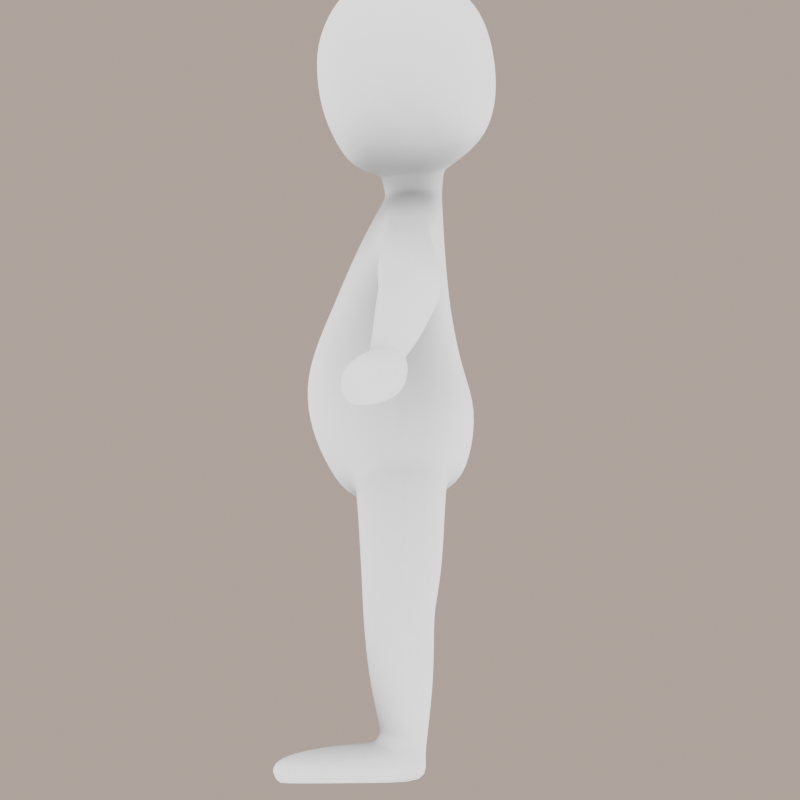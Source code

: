 # Source: chars.blend  (saved by Blender 5.1.29; exported with 4.5.12 LTS)
import bpy
from mathutils import Matrix  # noqa: F401  (used for matrix-valued properties, if any)

bpy.ops.wm.read_factory_settings(use_empty=True)
scene = bpy.context.scene
scene.name = 'scene'

# ---- collections
col_env = bpy.data.collections.new('ENV'); scene.collection.children.link(col_env)
col_tiles = bpy.data.collections.new('tiles'); scene.collection.children.link(col_tiles)

# ---- materials (node trees are filled in below, after node groups)
mat_char = bpy.data.materials.new('char')
mat_char.use_backface_culling_lightprobe_volume = False

# ---- material node trees
mat_char.use_nodes = True; mat_char.node_tree.nodes.clear()
_N = mat_char.node_tree.nodes; _L = mat_char.node_tree.links
n0 = _N.new('ShaderNodeValToRGB'); n0.name = 'ColorRamp'; n0.location = (-362, 449)
n0.color_ramp.interpolation = 'B_SPLINE'
while len(n0.color_ramp.elements) > 1: n0.color_ramp.elements.remove(n0.color_ramp.elements[-1])
n0.color_ramp.elements[0].position = 0.0; n0.color_ramp.elements[0].color = (0.0, 0.0, 0.0, 1.0)
_e = n0.color_ramp.elements.new(0.7773); _e.color = (0.5, 0.5, 0.5, 1.0)
_e = n0.color_ramp.elements.new(0.9432); _e.color = (0.7396, 0.7396, 0.7396, 1.0)
_e = n0.color_ramp.elements.new(1.0); _e.color = (1.0, 1.0, 1.0, 1.0)
n1 = _N.new('ShaderNodeBsdfPrincipled'); n1.name = 'Principled BSDF'; n1.location = (88, 378)
n1.distribution = 'GGX'
n1.subsurface_method = 'RANDOM_WALK_SKIN'
n1.inputs[1].default_value = 0.05909
n1.inputs[2].default_value = 0.4591
n1.inputs[3].default_value = 1.45
n1.inputs[13].default_value = 0.6864
n1.inputs[27].default_value = (0.0, 0.0, 0.0, 1.0)
n1.inputs[28].default_value = 1.0
n2 = _N.new('ShaderNodeOutputMaterial'); n2.name = 'Material Output'; n2.location = (364, 474)
n3 = _N.new('ShaderNodeAmbientOcclusion'); n3.name = 'Ambient Occlusion'; n3.location = (-544, 458)
n3.only_local = True
n3.inputs[1].default_value = 2.0
n4 = _N.new('ShaderNodeTexCoord'); n4.name = 'Texture Coordinate'; n4.location = (-723, 458)
n5 = _N.new('ShaderNodeMath'); n5.name = 'Math'; n5.location = (-86, 387)
n5.operation = 'MULTIPLY'
n5.use_clamp = True
n5.inputs[0].default_value = 1.0
n5.inputs[1].default_value = 1.0
_L.new(n3.outputs[1], n0.inputs[0])
_L.new(n5.outputs[0], n1.inputs[0])
_L.new(n0.outputs[0], n2.inputs[0])
n2.is_active_output = True

# ---- world
world_qle_world = bpy.data.worlds.new('QLE World'); scene.world = world_qle_world
world_qle_world.use_nodes = True; world_qle_world.node_tree.nodes.clear()
_N = world_qle_world.node_tree.nodes; _L = world_qle_world.node_tree.links
n0 = _N.new('ShaderNodeBackground'); n0.name = 'Background'; n0.location = (-200, 100)
n0.inputs[1].default_value = 0.35
n1 = _N.new('ShaderNodeOutputWorld'); n1.name = 'World Output'; n1.location = (200, 100)
n2 = _N.new('ShaderNodeBlackbody'); n2.name = 'Blackbody'; n2.location = (0, 0)
n2.inputs[0].default_value = 5454.0
_L.new(n0.outputs[0], n1.inputs[0])
_L.new(n2.outputs[0], n0.inputs[0])
n1.is_active_output = True

# ---- cameras
cam_camera = bpy.data.cameras.new('Camera')
cam_camera.type = 'ORTHO'
cam_camera.clip_end = 100.0
cam_camera.ortho_scale = 2.0

# ---- meshes
me_char = bpy.data.meshes.new('char')
me_char.from_pydata([(0.1039, -0.1905, 1.031), (0.1806, -0.1083, 1.041), (0.0, -0.04892, 1.426), (0.07039, -0.1223, 0.6889), (0.1908, -0.12, 0.9491), (0.214, 2.323e-05, 1.193), (0.0, -0.1222, 1.211), (0.08827, -0.1144, 1.209), (0.1334, -0.0481, 0.1205), (0.1673, -0.09281, 0.7386), (0.07671, -0.04651, 0.1198), (0.1682, -0.06464, 1.201), (0.07386, -0.08877, 0.3824), (0.1612, -0.08918, 0.386), (0.0, -0.2018, 1.024), (0.0, -0.1092, 0.6545), (0.1078, -0.2209, 0.9364), (0.0, -0.2234, 0.9311), (0.09724, -0.1513, 1.119), (0.0, -0.162, 1.114), (0.1752, -0.08675, 1.122), (0.09806, -0.2042, 0.8377), (0.1811, -0.118, 0.863), (0.0, -0.2115, 0.8295), (-0.004329, 0.004557, 0.6385), (0.06377, -0.02359, 1.379), (0.2373, -0.007427, 0.9642), (0.09405, 0.1184, 1.044), (0.1769, 0.07975, 1.048), (0.205, 0.01404, 0.7599), (0.2259, -0.005443, 1.049), (0.0, 0.1105, 1.443), (0.067, 0.1266, 0.6978), (0.1909, 0.08837, 0.9679), (0.2067, 0.0766, 1.305), (0.0, 0.1138, 1.219), (0.08038, 0.09453, 1.211), (0.129, 0.06123, 0.07034), (0.1729, 0.108, 0.7502), (0.0634, 0.06298, 0.06982), (0.1569, 0.06632, 1.199), (0.01164, -0.005459, 0.3755), (0.2063, 0.002346, 0.3843), (0.1491, 0.008287, 0.09946), (0.07241, 0.07741, 0.3809), (0.0431, -0.006483, 0.1005), (0.1604, 0.08714, 0.3866), (0.0, 0.1375, 1.043), (0.0, 0.1271, 0.6866), (0.0, 0.006714, 0.6525), (0.1064, 0.1341, 0.9665), (0.0, 0.157, 0.9649), (0.2159, -0.006293, 1.124), (0.08815, 0.1042, 1.12), (0.0, 0.1233, 1.122), (0.163, 0.07335, 1.126), (0.2372, 0.01222, 0.8791), (0.1133, 0.162, 0.8821), (0.1994, 0.1092, 0.8889), (0.0, 0.189, 0.8803), (0.1344, 0.15, 1.503), (0.08244, 0.1846, 1.502), (0.1573, 0.1539, 1.574), (0.08872, 0.2122, 1.583), (0.1625, 0.15, 1.672), (0.09231, 0.2104, 1.681), (0.07406, -0.1456, 1.509), (0.07518, -0.1795, 1.588), (0.07552, -0.1908, 1.686), (0.1315, -0.1178, 1.519), (0.1368, -0.03291, 1.482), (0.1446, 0.09202, 1.484), (0.1371, -0.1502, 1.587), (0.188, -0.04449, 1.571), (0.1887, 0.08574, 1.567), (0.1384, -0.1623, 1.685), (0.1897, -0.05006, 1.682), (0.1909, 0.0803, 1.674), (0.1622, -0.03063, 1.354), (0.05565, 0.08678, 1.382), (0.1479, 0.1262, 1.798), (0.0893, 0.1541, 1.836), (0.1609, 0.06883, 1.827), (0.08707, 0.08364, 1.884), (0.1599, -0.05285, 1.836), (0.08038, -0.07124, 1.886), (0.1255, -0.1439, 1.81), (0.07895, -0.1587, 1.819), (0.0, 0.1736, 1.854), (0.0, 0.2339, 1.597), (0.0, 0.1973, 1.505), (0.08255, -0.06955, 1.297), (0.0, -0.07409, 1.893), (0.0, 0.2324, 1.69), (0.0, 0.09803, 1.895), (0.1661, -0.04941, 1.275), (0.0, -0.1618, 1.82), (0.0, -0.1546, 1.504), (0.0, -0.2009, 1.685), (0.0, -0.1909, 1.589), (0.0, -0.07868, 1.307), (0.07159, 0.09035, 1.304), (0.1532, 0.07789, 1.331), (0.0, 0.1067, 1.322), (0.1528, 0.07863, 1.268), (0.225, -0.04782, 1.253), (0.2011, 0.07331, 1.24), (0.2303, -0.03498, 1.33), (0.1967, 0.01408, 1.68), (0.08461, 0.009972, 1.891), (0.1863, 0.01854, 1.566), (0.1613, 0.00946, 1.837), (0.1449, 0.02482, 1.478), (0.0, 0.007501, 1.902), (0.07426, 0.02793, 1.398), (0.158, 0.0248, 1.382), (0.2279, 0.0234, 1.358), (0.5103, 0.008969, 1.046), (0.5612, 0.06671, 1.119), (0.5184, -0.05313, 1.081), (0.5306, 0.07078, 1.067), (0.5457, -0.06707, 1.136), (0.5679, -0.002492, 1.16), (0.6664, -0.02155, 0.9879), (0.7008, 0.008482, 1.032), (0.6583, -0.06738, 0.9975), (0.6853, 0.02173, 0.9974), (0.672, -0.07547, 1.025), (0.6962, -0.04082, 1.046), (0.05193, -0.03086, 1.428), (0.0, -0.03633, 1.378), (0.0646, 0.08913, 1.439), (0.0, 0.1034, 1.385), (0.07293, 0.0265, 1.436), (0.181, -0.04987, 1.762), (0.1352, -0.159, 1.755), (0.1612, 0.1425, 1.739), (0.0759, -0.1837, 1.754), (0.1773, 0.07725, 1.755), (0.08943, 0.1915, 1.767), (0.0, -0.1941, 1.751), (0.0, 0.215, 1.779), (0.1801, 0.01277, 1.763), (0.1672, -0.1051, 1.58), (0.1715, -0.1128, 1.684), (0.1476, -0.1088, 1.823), (0.1476, -0.08069, 1.498), (0.0, -0.1135, 1.445), (0.08023, -0.1209, 1.862), (0.0, -0.1273, 1.863), (0.07042, -0.1065, 1.45), (0.1678, -0.1141, 1.756), (0.7056, 0.02067, 0.9856), (0.7117, -0.0473, 1.032), (0.6845, -0.02655, 0.9797), (0.7214, 0.002539, 1.022), (0.6743, -0.07344, 0.9858), (0.6848, -0.07885, 1.009), (0.7329, 0.02665, 0.9708), (0.7333, -0.06271, 1.029), (0.7068, -0.03199, 0.9661), (0.7446, -0.0008342, 1.017), (0.6876, -0.09064, 0.9653), (0.6973, -0.1096, 0.9998), (0.7903, 0.02084, 0.9316), (0.7977, -0.09168, 1.013), (0.7574, -0.05015, 0.9295), (0.81, -0.008743, 0.9963), (0.7252, -0.13, 0.9317), (0.7439, -0.1439, 0.977), (0.8435, -0.00584, 0.9016), (0.8461, -0.1045, 0.9716), (0.8106, -0.07139, 0.9005), (0.8603, -0.02594, 0.9536), (0.7829, -0.1322, 0.9028), (0.8031, -0.152, 0.9491), (0.857, -0.05633, 0.8905), (0.8704, -0.1068, 0.9219), (0.8524, -0.0897, 0.8838), (0.8709, -0.068, 0.9214), (0.831, -0.1148, 0.8844), (0.8443, -0.1327, 0.9183), (0.1366, -0.0618, 0.1), (0.08087, -0.06151, 0.1003), (0.1593, 0.01036, 0.06372), (0.04092, -0.01334, 0.06633), (0.1445, 0.06558, 0.003722), (0.05746, 0.06892, 0.004465), (0.1667, -0.2805, 0.06269), (0.07778, -0.2836, 0.06356), (0.1708, -0.3096, 0.0327), (0.06961, -0.3117, 0.0364), (0.1669, -0.2877, 0.002025), (0.07612, -0.2886, 0.002091), (0.1807, -0.1012, 0.002749), (0.04727, -0.1057, 0.003347), (0.08041, -0.141, 0.09382), (0.1512, -0.1402, 0.09384), (0.1872, -0.1052, 0.0443), (0.03549, -0.1137, 0.05096), (0.0001778, -0.002844, 0.4993), (0.1752, -0.09392, 0.5134), (0.0763, -0.09571, 0.5031), (0.1685, 0.1035, 0.5191), (0.2199, 0.00851, 0.5168), (0.06597, 0.1052, 0.5165), (0.02736, -0.007589, 0.2567), (0.1486, -0.07767, 0.2585), (0.07052, -0.07704, 0.2574), (0.1448, 0.09078, 0.2505), (0.1909, 0.005219, 0.257), (0.05722, 0.07594, 0.2465), (0.4472, 0.09566, 1.191), (0.4212, 0.1069, 1.127), (0.3946, 0.02507, 1.102), (0.4095, -0.04751, 1.136), (0.436, -0.06024, 1.203), (0.4528, 0.01567, 1.239), (0.5996, -0.004392, 1.01), (0.5964, -0.05689, 1.033), (0.6169, -0.07197, 1.079), (0.6414, -0.02442, 1.099), (0.6182, 0.04703, 1.028), (0.6386, 0.03893, 1.074), (0.1906, -0.1823, 0.002127), (0.07646, -0.2136, 0.08327), (0.1971, -0.194, 0.032), (0.03647, -0.1922, 0.04266), (0.04758, -0.183, 0.002377), (0.1621, -0.2165, 0.08365), (0.3158, 0.1014, 1.179), (0.3309, -0.05824, 1.181), (0.3441, 0.09196, 1.243), (0.3148, 0.01039, 1.136), (0.3596, -0.05559, 1.257), (0.3737, 0.01987, 1.292), (-0.005057, -0.002809, 0.6328), (0.07136, -0.116, 0.6542), (0.2216, 0.01261, 0.7036), (0.07125, 0.1123, 0.6588), (0.1719, -0.09364, 0.6838), (0.1711, 0.1079, 0.6907), (0.2309, 0.07941, 1.222), (0.2554, -0.05103, 1.23), (0.2548, 0.08304, 1.28), (0.2372, 0.003777, 1.184), (0.2739, -0.04037, 1.312), (0.276, 0.02611, 1.336), (0.0, 0.1077, 1.412), (0.05475, 0.08462, 1.408), (0.06809, 0.02703, 1.413), (0.0566, -0.02711, 1.403), (0.0, -0.04451, 1.4), (0.222, 0.01274, 0.8047), (0.08102, -0.1604, 0.7437), (0.0, -0.1692, 0.7346), (0.1705, -0.09839, 0.7824), (0.08504, 0.1582, 0.7675), (0.0, 0.1687, 0.7582), (0.1814, 0.1186, 0.7953), (0.1656, -0.09057, 0.4239), (0.1628, 0.09029, 0.4268), (0.008388, -0.005137, 0.4136), (0.07518, -0.09077, 0.4187), (0.2103, 0.004393, 0.4262), (0.07094, 0.08513, 0.4212), (0.4848, 0.08445, 1.17), (0.4306, 0.02301, 1.085), (0.4717, -0.06075, 1.18), (0.4889, 0.01219, 1.213), (0.4574, 0.09591, 1.113), (0.4459, -0.04402, 1.118), (0.07523, -0.05294, 0.1489), (0.06198, 0.06578, 0.1124), (0.03934, -0.006726, 0.1369), (0.1361, -0.05282, 0.1519), (0.1322, 0.06727, 0.1121), (0.1596, 0.007656, 0.1378)], [], [(264, 260, 13, 42), (130, 100, 91, 25), (78, 25, 91, 95), (272, 274, 45, 10), (19, 14, 0, 18), (52, 5, 11, 20), (253, 256, 9, 29), (254, 3, 9, 256), (18, 20, 11, 7), (0, 16, 4, 1), (1, 4, 26, 30), (39, 37, 186, 187), (275, 272, 10, 8), (263, 262, 41, 12), (260, 263, 12, 13), (14, 17, 16, 0), (277, 275, 8, 43), (21, 16, 17, 23), (49, 24, 3, 15), (0, 1, 20, 18), (30, 52, 20, 1), (6, 19, 18, 7), (254, 21, 23, 255), (16, 21, 22, 4), (26, 4, 22, 56), (264, 42, 46, 261), (103, 101, 36, 35), (132, 79, 101, 103), (273, 39, 45, 274), (54, 53, 27, 47), (52, 55, 40, 5), (253, 29, 38, 259), (257, 259, 38, 32), (53, 36, 40, 55), (27, 28, 33, 50), (28, 30, 26, 33), (43, 8, 182, 184), (276, 37, 39, 273), (265, 44, 41, 262), (261, 46, 44, 265), (47, 27, 50, 51), (277, 43, 37, 276), (57, 59, 51, 50), (49, 48, 32, 24), (27, 53, 55, 28), (30, 28, 55, 52), (35, 36, 53, 54), (257, 258, 59, 57), (50, 33, 58, 57), (26, 56, 58, 33), (60, 61, 63, 62), (62, 63, 65, 64), (136, 139, 81, 80), (97, 66, 67, 99), (66, 69, 72, 67), (99, 67, 68, 98), (67, 72, 75, 68), (140, 137, 87, 96), (137, 135, 86, 87), (146, 70, 73, 143), (112, 71, 74, 110), (71, 60, 62, 74), (143, 73, 76, 144), (74, 62, 64, 77), (151, 134, 84, 145), (142, 138, 82, 111), (138, 136, 80, 82), (146, 150, 129, 70), (70, 129, 133, 112), (71, 131, 61, 60), (80, 81, 83, 82), (111, 109, 85, 84), (145, 148, 87, 86), (148, 149, 96, 87), (109, 113, 92, 85), (81, 88, 94, 83), (131, 31, 90, 61), (102, 79, 114, 115), (150, 147, 2, 129), (139, 141, 88, 81), (63, 89, 93, 65), (61, 90, 89, 63), (73, 110, 108, 76), (101, 79, 102, 104), (91, 100, 6, 7), (91, 7, 11, 95), (78, 115, 114, 25), (40, 36, 101, 104), (104, 106, 5, 40), (95, 11, 5, 105), (83, 94, 113, 109), (82, 83, 109, 111), (134, 142, 111, 84), (70, 112, 110, 73), (112, 133, 131, 71), (270, 266, 118, 120), (271, 267, 117, 119), (271, 119, 121, 268), (267, 270, 120, 117), (266, 269, 122, 118), (268, 121, 122, 269), (219, 218, 123, 125), (219, 125, 127, 220), (220, 127, 128, 221), (218, 222, 126, 123), (223, 221, 128, 124), (222, 223, 124, 126), (116, 115, 78, 107), (78, 95, 105, 107), (34, 102, 115, 116), (102, 34, 106, 104), (248, 31, 131, 249), (249, 131, 133, 250), (250, 133, 129, 251), (251, 129, 2, 252), (76, 108, 142, 134), (65, 93, 141, 139), (77, 64, 136, 138), (108, 77, 138, 142), (144, 76, 134, 151), (68, 75, 135, 137), (98, 68, 137, 140), (64, 65, 139, 136), (75, 144, 151, 135), (66, 97, 147, 150), (85, 92, 149, 148), (84, 85, 148, 145), (69, 66, 150, 146), (135, 151, 145, 86), (72, 143, 144, 75), (69, 146, 143, 72), (156, 154, 160, 162), (157, 156, 162, 163), (153, 157, 163, 159), (152, 155, 161, 158), (155, 153, 159, 161), (154, 152, 158, 160), (158, 161, 167, 164), (161, 159, 165, 167), (160, 158, 164, 166), (162, 160, 166, 168), (163, 162, 168, 169), (159, 163, 169, 165), (168, 166, 172, 174), (169, 168, 174, 175), (165, 169, 175, 171), (164, 167, 173, 170), (167, 165, 171, 173), (166, 164, 170, 172), (170, 173, 179, 176), (173, 171, 177, 179), (172, 170, 176, 178), (174, 172, 178, 180), (175, 174, 180, 181), (171, 175, 181, 177), (181, 180, 178, 177), (178, 176, 179, 177), (229, 225, 189, 188), (228, 224, 192, 193), (45, 39, 187, 185), (37, 43, 184, 186), (10, 45, 185, 183), (8, 10, 183, 182), (191, 190, 188, 189), (191, 193, 192, 190), (224, 226, 190, 192), (225, 227, 191, 189), (226, 229, 188, 190), (227, 228, 193, 191), (185, 187, 195, 199), (184, 182, 197, 198), (183, 185, 199, 196), (186, 184, 198, 194), (187, 186, 194, 195), (182, 183, 196, 197), (241, 203, 205, 239), (239, 205, 200, 236), (238, 204, 203, 241), (240, 237, 202, 201), (237, 236, 200, 202), (238, 240, 201, 204), (42, 210, 209, 46), (46, 209, 211, 44), (44, 211, 206, 41), (42, 13, 207, 210), (13, 12, 208, 207), (12, 41, 206, 208), (234, 216, 217, 235), (232, 235, 217, 212), (233, 230, 213, 214), (231, 215, 216, 234), (231, 233, 214, 215), (230, 232, 212, 213), (120, 118, 223, 222), (118, 122, 221, 223), (117, 120, 222, 218), (121, 220, 221, 122), (119, 219, 220, 121), (119, 117, 218, 219), (199, 195, 228, 227), (198, 197, 229, 226), (196, 199, 227, 225), (194, 198, 226, 224), (195, 194, 224, 228), (197, 196, 225, 229), (242, 244, 232, 230), (243, 245, 233, 231), (243, 231, 234, 246), (245, 242, 230, 233), (244, 247, 235, 232), (246, 234, 235, 247), (29, 9, 240, 238), (3, 24, 236, 237), (9, 3, 237, 240), (29, 238, 241, 38), (32, 239, 236, 24), (38, 241, 239, 32), (107, 246, 247, 116), (34, 116, 247, 244), (5, 106, 242, 245), (105, 243, 246, 107), (105, 5, 245, 243), (106, 34, 244, 242), (25, 251, 252, 130), (114, 250, 251, 25), (79, 249, 250, 114), (132, 248, 249, 79), (123, 126, 152, 154), (125, 123, 154, 156), (127, 125, 156, 157), (127, 157, 153, 128), (124, 155, 152, 126), (128, 153, 155, 124), (32, 48, 258, 257), (57, 58, 259, 257), (56, 253, 259, 58), (3, 254, 255, 15), (21, 254, 256, 22), (56, 22, 256, 253), (203, 261, 265, 205), (205, 265, 262, 200), (204, 264, 261, 203), (201, 202, 263, 260), (202, 200, 262, 263), (204, 201, 260, 264), (216, 268, 269, 217), (212, 217, 269, 266), (214, 213, 270, 267), (215, 271, 268, 216), (215, 214, 267, 271), (213, 212, 266, 270), (210, 277, 276, 209), (209, 276, 273, 211), (211, 273, 274, 206), (210, 207, 275, 277), (207, 208, 272, 275), (208, 206, 274, 272), (77, 108, 110, 74)])
me_char.polygons.foreach_set('use_smooth', [True] * 258)
_k = {(3, 24): 0.41, (9, 29): 0.41, (25, 130): 0.3, (3, 9): 0.41, (8, 10): 0.35, (8, 43): 0.35, (10, 45): 0.35, (24, 32): 0.41, (29, 38): 0.41, (32, 38): 0.41, (37, 39): 0.35, (37, 43): 0.35, (39, 45): 0.35, (31, 131): 0.45, (131, 133): 0.45, (129, 133): 0.45, (124, 128): 0.34, (123, 125): 0.34, (127, 128): 0.34, (124, 126): 0.34, (125, 127): 0.34, (123, 126): 0.34, (25, 114): 0.3, (2, 129): 0.45, (79, 132): 0.3, (79, 114): 0.3, (153, 157): 0.45, (152, 154): 0.34034, (156, 157): 0.45, (153, 155): 0.45, (154, 156): 0.34034, (152, 155): 0.45, (158, 160): 0.32997, (160, 162): 0.32997, (154, 160): 0.32997, (156, 162): 0.32997, (152, 158): 0.32997, (164, 166): 0.32997, (166, 168): 0.32997, (158, 164): 0.32997, (160, 166): 0.32997, (162, 168): 0.32997, (170, 172): 0.32997, (172, 174): 0.32997, (166, 172): 0.32997, (168, 174): 0.32997, (164, 170): 0.32997, (176, 178): 0.32997, (178, 180): 0.32997, (170, 176): 0.32997, (172, 178): 0.32997, (174, 180): 0.32997, (182, 183): 0.40291, (182, 184): 0.40291, (192, 224): 0.43, (183, 185): 0.40291, (186, 187): 0.21546, (184, 186): 0.40291, (185, 187): 0.40291, (192, 193): 0.43, (187, 195): 0.43, (186, 194): 0.43, (195, 228): 0.43, (194, 195): 0.43, (194, 224): 0.43, (193, 228): 0.43, (224, 228): 0.43}
me_char.attributes.new('crease_edge', 'FLOAT', 'EDGE').data.foreach_set('value', [_k.get((min(e.vertices), max(e.vertices)), 0.0) for e in me_char.edges])
_uv = me_char.uv_layers.new(name='UVMap')
_uv.uv.foreach_set('vector', [0.2498, 0.281, 0.1922, 0.2773, 0.1918, 0.2535, 0.249, 0.2555, 0.1733, 0.904, 0.1417, 0.8622, 0.1827, 0.8302, 0.2179, 0.8887, 0.2355, 0.8269, 0.2179, 0.8887, 0.1827, 0.8302, 0.2164, 0.7981, 0.1753, 0.0937, 0.1425, 0.08551, 0.1527, 0.06396, 0.184, 0.06396, 0.0788, 0.7396, 0.0582, 0.6792, 0.1208, 0.6679, 0.1374, 0.7217, 0.2496, 0.714, 0.2525, 0.7535, 0.2086, 0.761, 0.1969, 0.7155, 0.2554, 0.527, 0.1779, 0.5143, 0.1794, 0.4847, 0.255, 0.4945, 0.1075, 0.5001, 0.1107, 0.4513, 0.1794, 0.4847, 0.1779, 0.5143, 0.1374, 0.7217, 0.1969, 0.7155, 0.2086, 0.761, 0.1562, 0.7771, 0.1208, 0.6679, 0.1082, 0.6152, 0.1788, 0.6165, 0.1848, 0.6686, 0.1848, 0.6686, 0.1788, 0.6165, 0.2473, 0.6218, 0.2497, 0.6699, 0.6038, 0.1053, 0.6036, 0.1355, 0.5596, 0.1697, 0.5596, 0.08091, 0.2124, 0.09585, 0.1753, 0.0937, 0.184, 0.06396, 0.2189, 0.06396, 0.1415, 0.2639, 0.08165, 0.2427, 0.08705, 0.2191, 0.1436, 0.241, 0.1922, 0.2773, 0.1415, 0.2639, 0.1436, 0.241, 0.1918, 0.2535, 0.0582, 0.6792, 0.04882, 0.6198, 0.1082, 0.6152, 0.1208, 0.6679, 0.2509, 0.09779, 0.2124, 0.09585, 0.2189, 0.06396, 0.2522, 0.06396, 0.1043, 0.562, 0.1082, 0.6152, 0.04882, 0.6198, 0.04917, 0.5594, 0.04588, 0.3977, 0.04933, 0.3871, 0.1107, 0.4513, 0.0493, 0.447, 0.1208, 0.6679, 0.1848, 0.6686, 0.1969, 0.7155, 0.1374, 0.7217, 0.2497, 0.6699, 0.2496, 0.714, 0.1969, 0.7155, 0.1848, 0.6686, 0.1058, 0.8018, 0.0788, 0.7396, 0.1374, 0.7217, 0.1562, 0.7771, 0.1075, 0.5001, 0.1043, 0.562, 0.04917, 0.5594, 0.04972, 0.4987, 0.1082, 0.6152, 0.1043, 0.562, 0.1729, 0.5665, 0.1788, 0.6165, 0.2473, 0.6218, 0.1788, 0.6165, 0.1729, 0.5665, 0.256, 0.5735, 0.2498, 0.281, 0.249, 0.2555, 0.3038, 0.2528, 0.3029, 0.2786, 0.369, 0.8551, 0.3312, 0.8296, 0.3437, 0.7762, 0.3901, 0.7945, 0.3574, 0.8932, 0.3162, 0.8835, 0.3312, 0.8296, 0.369, 0.8551, 0.3302, 0.08844, 0.3228, 0.06396, 0.3696, 0.06396, 0.3771, 0.08334, 0.4063, 0.7361, 0.3529, 0.7226, 0.3608, 0.6771, 0.4186, 0.6881, 0.2496, 0.714, 0.3053, 0.7179, 0.2996, 0.7596, 0.2525, 0.7535, 0.2554, 0.527, 0.255, 0.4945, 0.318, 0.4918, 0.321, 0.5221, 0.3802, 0.5084, 0.321, 0.5221, 0.318, 0.4918, 0.3828, 0.4543, 0.3529, 0.7226, 0.3437, 0.7762, 0.2996, 0.7596, 0.3053, 0.7179, 0.3608, 0.6771, 0.3066, 0.6717, 0.3079, 0.6235, 0.3646, 0.6289, 0.3066, 0.6717, 0.2497, 0.6699, 0.2473, 0.6218, 0.3079, 0.6235, 0.6319, 0.1402, 0.6546, 0.1295, 0.666, 0.1374, 0.6259, 0.1577, 0.2876, 0.09239, 0.2852, 0.06396, 0.3228, 0.06396, 0.3302, 0.08844, 0.3562, 0.265, 0.3556, 0.2388, 0.4111, 0.2179, 0.4147, 0.2402, 0.3029, 0.2786, 0.3038, 0.2528, 0.3556, 0.2388, 0.3562, 0.265, 0.4186, 0.6881, 0.3608, 0.6771, 0.3646, 0.6289, 0.429, 0.6387, 0.2509, 0.09779, 0.2522, 0.06396, 0.2852, 0.06396, 0.2876, 0.09239, 0.3698, 0.5767, 0.433, 0.5849, 0.429, 0.6387, 0.3646, 0.6289, 0.4367, 0.39, 0.4328, 0.4538, 0.3828, 0.4543, 0.4349, 0.3805, 0.3608, 0.6771, 0.3529, 0.7226, 0.3053, 0.7179, 0.3066, 0.6717, 0.2497, 0.6699, 0.3066, 0.6717, 0.3053, 0.7179, 0.2496, 0.714, 0.3901, 0.7945, 0.3437, 0.7762, 0.3529, 0.7226, 0.4063, 0.7361, 0.3802, 0.5084, 0.433, 0.511, 0.433, 0.5849, 0.3698, 0.5767, 0.3646, 0.6289, 0.3079, 0.6235, 0.3144, 0.5769, 0.3698, 0.5767, 0.2473, 0.6218, 0.256, 0.5735, 0.3144, 0.5769, 0.3079, 0.6235, 0.5642, 0.7247, 0.5538, 0.6899, 0.6042, 0.6726, 0.6042, 0.7244, 0.6042, 0.7244, 0.6042, 0.6726, 0.6645, 0.6737, 0.6558, 0.7262, 0.691, 0.7313, 0.7166, 0.6871, 0.7565, 0.7138, 0.7226, 0.7391, 0.5343, 0.9619, 0.5609, 0.912, 0.6128, 0.9312, 0.6058, 0.9855, 0.5609, 0.912, 0.577, 0.8771, 0.6158, 0.891, 0.6128, 0.9312, 0.6058, 0.9855, 0.6128, 0.9312, 0.6737, 0.9329, 0.681, 0.9844, 0.6128, 0.9312, 0.6158, 0.891, 0.6685, 0.8937, 0.6737, 0.9329, 0.7298, 0.9727, 0.7138, 0.9225, 0.7486, 0.9002, 0.7818, 0.9426, 0.7138, 0.9225, 0.7045, 0.8877, 0.7322, 0.8793, 0.7486, 0.9002, 0.5668, 0.8543, 0.5499, 0.8296, 0.6068, 0.8295, 0.6123, 0.8623, 0.549, 0.7951, 0.5536, 0.7568, 0.6028, 0.7632, 0.6023, 0.7976, 0.5536, 0.7568, 0.5642, 0.7247, 0.6042, 0.7244, 0.6028, 0.7632, 0.6123, 0.8623, 0.6068, 0.8295, 0.662, 0.8302, 0.6651, 0.8627, 0.6028, 0.7632, 0.6042, 0.7244, 0.6558, 0.7262, 0.6565, 0.7653, 0.7007, 0.8608, 0.7012, 0.8289, 0.7385, 0.8302, 0.7341, 0.858, 0.7013, 0.7983, 0.6974, 0.766, 0.734, 0.7707, 0.7391, 0.7999, 0.6974, 0.766, 0.691, 0.7313, 0.7226, 0.7391, 0.734, 0.7707, 0.5668, 0.8543, 0.5222, 0.8876, 0.4799, 0.8446, 0.5499, 0.8296, 0.5499, 0.8296, 0.4799, 0.8446, 0.4887, 0.7946, 0.549, 0.7951, 0.5536, 0.7568, 0.4918, 0.7426, 0.5538, 0.6899, 0.5642, 0.7247, 0.7226, 0.7391, 0.7565, 0.7138, 0.783, 0.7566, 0.734, 0.7707, 0.7391, 0.7999, 0.7892, 0.8001, 0.7851, 0.8478, 0.7385, 0.8302, 0.7341, 0.858, 0.7707, 0.876, 0.7486, 0.9002, 0.7322, 0.8793, 0.7707, 0.876, 0.8129, 0.912, 0.7818, 0.9426, 0.7486, 0.9002, 0.7892, 0.8001, 0.8525, 0.8024, 0.8379, 0.8694, 0.7851, 0.8478, 0.7565, 0.7138, 0.8028, 0.6707, 0.8388, 0.7282, 0.783, 0.7566, 0.4918, 0.7426, 0.4641, 0.6943, 0.5282, 0.6348, 0.5538, 0.6899, 0.2874, 0.8217, 0.3162, 0.8835, 0.2641, 0.8915, 0.2597, 0.8352, 0.5222, 0.8876, 0.4867, 0.9257, 0.452, 0.8814, 0.4799, 0.8446, 0.7166, 0.6871, 0.7487, 0.6299, 0.8028, 0.6707, 0.7565, 0.7138, 0.6042, 0.6726, 0.6041, 0.6059, 0.68, 0.6073, 0.6645, 0.6737, 0.5538, 0.6899, 0.5282, 0.6348, 0.6041, 0.6059, 0.6042, 0.6726, 0.6068, 0.8295, 0.6023, 0.7976, 0.6597, 0.7983, 0.662, 0.8302, 0.3312, 0.8296, 0.3162, 0.8835, 0.2874, 0.8217, 0.2991, 0.7952, 0.1827, 0.8302, 0.1417, 0.8622, 0.1058, 0.8018, 0.1562, 0.7771, 0.1827, 0.8302, 0.1562, 0.7771, 0.2086, 0.761, 0.2164, 0.7981, 0.2355, 0.8269, 0.2597, 0.8352, 0.2641, 0.8915, 0.2179, 0.8887, 0.2996, 0.7596, 0.3437, 0.7762, 0.3312, 0.8296, 0.2991, 0.7952, 0.2991, 0.7952, 0.2804, 0.7806, 0.2525, 0.7535, 0.2996, 0.7596, 0.2164, 0.7981, 0.2086, 0.761, 0.2525, 0.7535, 0.237, 0.7828, 0.783, 0.7566, 0.8388, 0.7282, 0.8525, 0.8024, 0.7892, 0.8001, 0.734, 0.7707, 0.783, 0.7566, 0.7892, 0.8001, 0.7391, 0.7999, 0.7012, 0.8289, 0.7013, 0.7983, 0.7391, 0.7999, 0.7385, 0.8302, 0.5499, 0.8296, 0.549, 0.7951, 0.6023, 0.7976, 0.6068, 0.8295, 0.549, 0.7951, 0.4887, 0.7946, 0.4918, 0.7426, 0.5536, 0.7568, 0.6664, 0.5721, 0.6687, 0.5339, 0.7239, 0.5264, 0.7272, 0.5665, 0.769, 0.2499, 0.77, 0.2958, 0.7159, 0.2952, 0.717, 0.2557, 0.6808, 0.3862, 0.7346, 0.3949, 0.7276, 0.4332, 0.6726, 0.4271, 0.77, 0.2958, 0.7688, 0.3458, 0.7153, 0.3363, 0.7159, 0.2952, 0.6687, 0.5339, 0.6696, 0.4781, 0.7234, 0.4772, 0.7239, 0.5264, 0.6726, 0.4271, 0.7276, 0.4332, 0.7234, 0.4772, 0.6696, 0.4781, 0.6596, 0.261, 0.6574, 0.2958, 0.6137, 0.2946, 0.6136, 0.2653, 0.7917, 0.4064, 0.837, 0.4171, 0.8352, 0.4388, 0.7829, 0.4377, 0.7829, 0.4377, 0.8352, 0.4388, 0.8356, 0.4742, 0.7832, 0.4742, 0.6574, 0.2958, 0.6556, 0.3306, 0.6125, 0.3242, 0.6137, 0.2946, 0.7846, 0.5173, 0.7832, 0.4742, 0.8356, 0.4742, 0.8374, 0.5118, 0.7919, 0.5499, 0.7846, 0.5173, 0.8374, 0.5118, 0.839, 0.5394, 0.2575, 0.8136, 0.2597, 0.8352, 0.2355, 0.8269, 0.2447, 0.8055, 0.2355, 0.8269, 0.2164, 0.7981, 0.237, 0.7828, 0.2447, 0.8055, 0.275, 0.8018, 0.2874, 0.8217, 0.2597, 0.8352, 0.2575, 0.8136, 0.2874, 0.8217, 0.275, 0.8018, 0.2804, 0.7806, 0.2991, 0.7952, 0.3555, 0.9119, 0.3556, 0.9306, 0.3108, 0.9306, 0.3129, 0.9074, 0.3129, 0.9074, 0.3108, 0.9306, 0.2666, 0.9306, 0.2655, 0.9092, 0.2655, 0.9092, 0.2666, 0.9306, 0.2228, 0.9306, 0.2198, 0.91, 0.2198, 0.91, 0.2228, 0.9306, 0.1861, 0.9306, 0.1815, 0.9179, 0.662, 0.8302, 0.6597, 0.7983, 0.7013, 0.7983, 0.7012, 0.8289, 0.6645, 0.6737, 0.68, 0.6073, 0.7487, 0.6299, 0.7166, 0.6871, 0.6565, 0.7653, 0.6558, 0.7262, 0.691, 0.7313, 0.6974, 0.766, 0.6597, 0.7983, 0.6565, 0.7653, 0.6974, 0.766, 0.7013, 0.7983, 0.6651, 0.8627, 0.662, 0.8302, 0.7012, 0.8289, 0.7007, 0.8608, 0.6737, 0.9329, 0.6685, 0.8937, 0.7045, 0.8877, 0.7138, 0.9225, 0.681, 0.9844, 0.6737, 0.9329, 0.7138, 0.9225, 0.7298, 0.9727, 0.6558, 0.7262, 0.6645, 0.6737, 0.7166, 0.6871, 0.691, 0.7313, 0.6685, 0.8937, 0.6651, 0.8627, 0.7007, 0.8608, 0.7045, 0.8877, 0.5609, 0.912, 0.5343, 0.9619, 0.4867, 0.9257, 0.5222, 0.8876, 0.7851, 0.8478, 0.8379, 0.8694, 0.8129, 0.912, 0.7707, 0.876, 0.7385, 0.8302, 0.7851, 0.8478, 0.7707, 0.876, 0.7341, 0.858, 0.577, 0.8771, 0.5609, 0.912, 0.5222, 0.8876, 0.5668, 0.8543, 0.7045, 0.8877, 0.7007, 0.8608, 0.7341, 0.858, 0.7322, 0.8793, 0.6158, 0.891, 0.6123, 0.8623, 0.6651, 0.8627, 0.6685, 0.8937, 0.577, 0.8771, 0.5668, 0.8543, 0.6123, 0.8623, 0.6158, 0.891, 0.601, 0.2647, 0.6009, 0.2946, 0.5844, 0.2951, 0.5845, 0.2571, 0.8508, 0.435, 0.8493, 0.416, 0.8679, 0.4059, 0.8736, 0.4305, 0.8518, 0.4727, 0.8508, 0.435, 0.8736, 0.4305, 0.8689, 0.4695, 0.8536, 0.5408, 0.8546, 0.511, 0.8702, 0.5094, 0.8743, 0.5451, 0.8546, 0.511, 0.8518, 0.4727, 0.8689, 0.4695, 0.8702, 0.5094, 0.6009, 0.2946, 0.5984, 0.3266, 0.5809, 0.3345, 0.5844, 0.2951, 0.8743, 0.5451, 0.8702, 0.5094, 0.9085, 0.507, 0.9217, 0.5476, 0.8702, 0.5094, 0.8689, 0.4695, 0.908, 0.4689, 0.9085, 0.507, 0.5844, 0.2951, 0.5809, 0.3345, 0.5423, 0.3407, 0.5446, 0.293, 0.5845, 0.2571, 0.5844, 0.2951, 0.5446, 0.293, 0.5457, 0.2405, 0.8736, 0.4305, 0.8679, 0.4059, 0.9119, 0.4007, 0.9056, 0.4327, 0.8689, 0.4695, 0.8736, 0.4305, 0.9056, 0.4327, 0.908, 0.4689, 0.5457, 0.2405, 0.5446, 0.293, 0.5051, 0.289, 0.5074, 0.2483, 0.9056, 0.4327, 0.9119, 0.4007, 0.9539, 0.4187, 0.9336, 0.4429, 0.908, 0.4689, 0.9056, 0.4327, 0.9336, 0.4429, 0.9344, 0.4705, 0.9217, 0.5476, 0.9085, 0.507, 0.9396, 0.5036, 0.9597, 0.5266, 0.9085, 0.507, 0.908, 0.4689, 0.9344, 0.4705, 0.9396, 0.5036, 0.5446, 0.293, 0.5423, 0.3407, 0.5021, 0.3336, 0.5051, 0.289, 0.9597, 0.5266, 0.9396, 0.5036, 0.9567, 0.4868, 0.9756, 0.496, 0.9396, 0.5036, 0.9344, 0.4705, 0.9558, 0.4703, 0.9567, 0.4868, 0.5051, 0.289, 0.5021, 0.3336, 0.4817, 0.3083, 0.4755, 0.2883, 0.5074, 0.2483, 0.5051, 0.289, 0.4755, 0.2883, 0.4816, 0.2691, 0.9336, 0.4429, 0.9539, 0.4187, 0.9772, 0.4495, 0.9536, 0.4551, 0.9344, 0.4705, 0.9336, 0.4429, 0.9536, 0.4551, 0.9558, 0.4703, 0.9536, 0.4551, 0.9772, 0.4495, 0.9804, 0.4725, 0.9558, 0.4703, 0.9804, 0.4725, 0.9756, 0.496, 0.9567, 0.4868, 0.9558, 0.4703, 0.7578, 0.1405, 0.7539, 0.09783, 0.7852, 0.1022, 0.7877, 0.1359, 0.8818, 0.8573, 0.9683, 0.8569, 0.9529, 0.9208, 0.8976, 0.9208, 0.635, 0.09896, 0.6038, 0.1053, 0.5596, 0.08091, 0.6334, 0.08148, 0.6036, 0.1355, 0.6319, 0.1402, 0.6259, 0.1577, 0.5596, 0.1697, 0.6526, 0.1093, 0.635, 0.09896, 0.6334, 0.08148, 0.6664, 0.1033, 0.6546, 0.1295, 0.6526, 0.1093, 0.6664, 0.1033, 0.666, 0.1374, 0.8034, 0.09857, 0.8052, 0.1373, 0.7877, 0.1359, 0.7852, 0.1022, 0.8034, 0.09857, 0.8272, 0.08484, 0.8279, 0.1505, 0.8052, 0.1373, 0.7648, 0.2078, 0.7619, 0.1822, 0.8052, 0.1373, 0.8279, 0.1505, 0.7539, 0.09783, 0.7519, 0.05845, 0.8034, 0.09857, 0.7852, 0.1022, 0.7619, 0.1822, 0.7578, 0.1405, 0.7877, 0.1359, 0.8052, 0.1373, 0.7519, 0.05845, 0.7586, 0.02319, 0.8272, 0.08484, 0.8034, 0.09857, 0.6334, 0.08148, 0.5596, 0.08091, 0.6851, 0.01479, 0.6949, 0.05574, 0.6259, 0.1577, 0.666, 0.1374, 0.7145, 0.1421, 0.6971, 0.1868, 0.6664, 0.1033, 0.6334, 0.08148, 0.6949, 0.05574, 0.7126, 0.09889, 0.5596, 0.1697, 0.6259, 0.1577, 0.6971, 0.1868, 0.6924, 0.2204, 0.8974, 0.7051, 0.9504, 0.7051, 0.9648, 0.8075, 0.8841, 0.8072, 0.666, 0.1374, 0.6664, 0.1033, 0.7126, 0.09889, 0.7145, 0.1421, 0.316, 0.4503, 0.3071, 0.3373, 0.3578, 0.326, 0.3752, 0.4238, 0.3752, 0.4238, 0.3578, 0.326, 0.4243, 0.2908, 0.4341, 0.3715, 0.2535, 0.4559, 0.2505, 0.3372, 0.3071, 0.3373, 0.316, 0.4503, 0.183, 0.4469, 0.118, 0.4254, 0.137, 0.3193, 0.1899, 0.3328, 0.118, 0.4254, 0.05174, 0.3767, 0.06875, 0.2955, 0.137, 0.3193, 0.2535, 0.4559, 0.183, 0.4469, 0.1899, 0.3328, 0.2505, 0.3372, 0.249, 0.2555, 0.2502, 0.1814, 0.3033, 0.1709, 0.3038, 0.2528, 0.3038, 0.2528, 0.3033, 0.1709, 0.3496, 0.1554, 0.3556, 0.2388, 0.3556, 0.2388, 0.3496, 0.1554, 0.3993, 0.1474, 0.4111, 0.2179, 0.249, 0.2555, 0.1918, 0.2535, 0.1982, 0.1798, 0.2502, 0.1814, 0.1918, 0.2535, 0.1436, 0.241, 0.1557, 0.1678, 0.1982, 0.1798, 0.1436, 0.241, 0.08705, 0.2191, 0.1115, 0.1492, 0.1557, 0.1678, 0.5882, 0.4248, 0.6457, 0.425, 0.6382, 0.476, 0.5804, 0.4744, 0.5758, 0.5293, 0.5804, 0.4744, 0.6382, 0.476, 0.6364, 0.5325, 0.8474, 0.2894, 0.8472, 0.3465, 0.7932, 0.347, 0.7942, 0.2938, 0.5948, 0.3766, 0.6537, 0.3812, 0.6457, 0.425, 0.5882, 0.4248, 0.8457, 0.2398, 0.8474, 0.2894, 0.7942, 0.2938, 0.7945, 0.2468, 0.5754, 0.5743, 0.5758, 0.5293, 0.6364, 0.5325, 0.6381, 0.5734, 0.7272, 0.5665, 0.7239, 0.5264, 0.7846, 0.5173, 0.7919, 0.5499, 0.7239, 0.5264, 0.7234, 0.4772, 0.7832, 0.4742, 0.7846, 0.5173, 0.7159, 0.2952, 0.7153, 0.3363, 0.6556, 0.3306, 0.6574, 0.2958, 0.7276, 0.4332, 0.7829, 0.4377, 0.7832, 0.4742, 0.7234, 0.4772, 0.7346, 0.3949, 0.7917, 0.4064, 0.7829, 0.4377, 0.7276, 0.4332, 0.717, 0.2557, 0.7159, 0.2952, 0.6574, 0.2958, 0.6596, 0.261, 0.6949, 0.05574, 0.6851, 0.01479, 0.7586, 0.02319, 0.7519, 0.05845, 0.6971, 0.1868, 0.7145, 0.1421, 0.7578, 0.1405, 0.7619, 0.1822, 0.7126, 0.09889, 0.6949, 0.05574, 0.7519, 0.05845, 0.7539, 0.09783, 0.6924, 0.2204, 0.6971, 0.1868, 0.7619, 0.1822, 0.7648, 0.2078, 0.8841, 0.8072, 0.9648, 0.8075, 0.9683, 0.8569, 0.8818, 0.8573, 0.7145, 0.1421, 0.7126, 0.09889, 0.7539, 0.09783, 0.7578, 0.1405, 0.5284, 0.5661, 0.5277, 0.5259, 0.5758, 0.5293, 0.5754, 0.5743, 0.8993, 0.2391, 0.9006, 0.2873, 0.8474, 0.2894, 0.8457, 0.2398, 0.5394, 0.3776, 0.5948, 0.3766, 0.5882, 0.4248, 0.5348, 0.4273, 0.9006, 0.2873, 0.9006, 0.3449, 0.8472, 0.3465, 0.8474, 0.2894, 0.5277, 0.5259, 0.5301, 0.4709, 0.5804, 0.4744, 0.5758, 0.5293, 0.5348, 0.4273, 0.5882, 0.4248, 0.5804, 0.4744, 0.5301, 0.4709, 0.255, 0.4945, 0.1794, 0.4847, 0.183, 0.4469, 0.2535, 0.4559, 0.1107, 0.4513, 0.04933, 0.3871, 0.05174, 0.3767, 0.118, 0.4254, 0.1794, 0.4847, 0.1107, 0.4513, 0.118, 0.4254, 0.183, 0.4469, 0.255, 0.4945, 0.2535, 0.4559, 0.316, 0.4503, 0.318, 0.4918, 0.3828, 0.4543, 0.3752, 0.4238, 0.4341, 0.3715, 0.4349, 0.3805, 0.318, 0.4918, 0.316, 0.4503, 0.3752, 0.4238, 0.3828, 0.4543, 0.4896, 0.429, 0.5348, 0.4273, 0.5301, 0.4709, 0.4896, 0.4706, 0.4896, 0.5227, 0.4896, 0.4706, 0.5301, 0.4709, 0.5277, 0.5259, 0.9398, 0.2895, 0.9398, 0.3386, 0.9006, 0.3449, 0.9006, 0.2873, 0.4896, 0.3865, 0.5394, 0.3776, 0.5348, 0.4273, 0.4896, 0.429, 0.9398, 0.2393, 0.9398, 0.2895, 0.9006, 0.2873, 0.8993, 0.2391, 0.4896, 0.5614, 0.4896, 0.5227, 0.5277, 0.5259, 0.5284, 0.5661, 0.2179, 0.8887, 0.2198, 0.91, 0.1815, 0.9179, 0.1733, 0.904, 0.2641, 0.8915, 0.2655, 0.9092, 0.2198, 0.91, 0.2179, 0.8887, 0.3162, 0.8835, 0.3129, 0.9074, 0.2655, 0.9092, 0.2641, 0.8915, 0.3574, 0.8932, 0.3555, 0.9119, 0.3129, 0.9074, 0.3162, 0.8835, 0.6137, 0.2946, 0.6125, 0.3242, 0.5984, 0.3266, 0.6009, 0.2946, 0.6136, 0.2653, 0.6137, 0.2946, 0.6009, 0.2946, 0.601, 0.2647, 0.8352, 0.4388, 0.837, 0.4171, 0.8493, 0.416, 0.8508, 0.435, 0.8352, 0.4388, 0.8508, 0.435, 0.8518, 0.4727, 0.8356, 0.4742, 0.8374, 0.5118, 0.8546, 0.511, 0.8536, 0.5408, 0.839, 0.5394, 0.8356, 0.4742, 0.8518, 0.4727, 0.8546, 0.511, 0.8374, 0.5118, 0.3828, 0.4543, 0.4328, 0.4538, 0.433, 0.511, 0.3802, 0.5084, 0.3698, 0.5767, 0.3144, 0.5769, 0.321, 0.5221, 0.3802, 0.5084, 0.256, 0.5735, 0.2554, 0.527, 0.321, 0.5221, 0.3144, 0.5769, 0.1107, 0.4513, 0.1075, 0.5001, 0.04972, 0.4987, 0.0493, 0.447, 0.1043, 0.562, 0.1075, 0.5001, 0.1779, 0.5143, 0.1729, 0.5665, 0.256, 0.5735, 0.1729, 0.5665, 0.1779, 0.5143, 0.2554, 0.527, 0.3071, 0.3373, 0.3029, 0.2786, 0.3562, 0.265, 0.3578, 0.326, 0.3578, 0.326, 0.3562, 0.265, 0.4147, 0.2402, 0.4243, 0.2908, 0.2505, 0.3372, 0.2498, 0.281, 0.3029, 0.2786, 0.3071, 0.3373, 0.1899, 0.3328, 0.137, 0.3193, 0.1415, 0.2639, 0.1922, 0.2773, 0.137, 0.3193, 0.06875, 0.2955, 0.08165, 0.2427, 0.1415, 0.2639, 0.2505, 0.3372, 0.1899, 0.3328, 0.1922, 0.2773, 0.2498, 0.281, 0.6457, 0.425, 0.6726, 0.4271, 0.6696, 0.4781, 0.6382, 0.476, 0.6364, 0.5325, 0.6382, 0.476, 0.6696, 0.4781, 0.6687, 0.5339, 0.7942, 0.2938, 0.7932, 0.347, 0.7688, 0.3458, 0.77, 0.2958, 0.6537, 0.3812, 0.6808, 0.3862, 0.6726, 0.4271, 0.6457, 0.425, 0.7945, 0.2468, 0.7942, 0.2938, 0.77, 0.2958, 0.769, 0.2499, 0.6381, 0.5734, 0.6364, 0.5325, 0.6687, 0.5339, 0.6664, 0.5721, 0.2502, 0.1814, 0.2509, 0.09779, 0.2876, 0.09239, 0.3033, 0.1709, 0.3033, 0.1709, 0.2876, 0.09239, 0.3302, 0.08844, 0.3496, 0.1554, 0.3496, 0.1554, 0.3302, 0.08844, 0.3771, 0.08334, 0.3993, 0.1474, 0.2502, 0.1814, 0.1982, 0.1798, 0.2124, 0.09585, 0.2509, 0.09779, 0.1982, 0.1798, 0.1557, 0.1678, 0.1753, 0.0937, 0.2124, 0.09585, 0.1557, 0.1678, 0.1115, 0.1492, 0.1425, 0.08551, 0.1753, 0.0937, 0.6565, 0.7653, 0.6597, 0.7983, 0.6023, 0.7976, 0.6028, 0.7632])
_ca = me_char.color_attributes.new('Attribute', 'BYTE_COLOR', 'CORNER')
_ca.data.foreach_set('color', [1.0, 1.0, 1.0, 1.0, 1.0, 1.0, 1.0, 1.0, 1.0, 1.0, 1.0, 1.0, 1.0, 1.0, 1.0, 1.0, 1.0, 1.0, 1.0, 1.0, 1.0, 1.0, 1.0, 1.0, 1.0, 1.0, 1.0, 1.0, 1.0, 1.0, 1.0, 1.0, 1.0, 1.0, 1.0, 1.0, 1.0, 1.0, 1.0, 1.0, 1.0, 1.0, 1.0, 1.0, 1.0, 1.0, 1.0, 1.0, 1.0, 1.0, 1.0, 1.0, 1.0, 1.0, 1.0, 1.0, 1.0, 1.0, 1.0, 1.0, 1.0, 1.0, 1.0, 1.0, 1.0, 1.0, 1.0, 1.0, 1.0, 1.0, 1.0, 1.0, 1.0, 1.0, 1.0, 1.0, 1.0, 1.0, 1.0, 1.0, 1.0, 1.0, 1.0, 1.0, 1.0, 1.0, 1.0, 1.0, 1.0, 1.0, 1.0, 1.0, 1.0, 1.0, 1.0, 1.0, 1.0, 1.0, 1.0, 1.0, 1.0, 1.0, 1.0, 1.0, 1.0, 1.0, 1.0, 1.0, 1.0, 1.0, 1.0, 1.0, 1.0, 1.0, 1.0, 1.0, 1.0, 1.0, 1.0, 1.0, 1.0, 1.0, 1.0, 1.0, 1.0, 1.0, 1.0, 1.0, 1.0, 1.0, 1.0, 1.0, 1.0, 1.0, 1.0, 1.0, 1.0, 1.0, 1.0, 1.0, 1.0, 1.0, 1.0, 1.0, 1.0, 1.0, 1.0, 1.0, 1.0, 1.0, 1.0, 1.0, 1.0, 1.0, 1.0, 1.0, 1.0, 1.0, 1.0, 1.0, 1.0, 1.0, 1.0, 1.0, 1.0, 1.0, 1.0, 1.0, 1.0, 1.0, 1.0, 1.0, 1.0, 1.0, 1.0, 1.0, 1.0, 1.0, 1.0, 1.0, 1.0, 1.0, 1.0, 1.0, 1.0, 1.0, 1.0, 1.0, 1.0, 1.0, 1.0, 1.0, 1.0, 1.0, 1.0, 1.0, 1.0, 1.0, 1.0, 1.0, 1.0, 1.0, 1.0, 1.0, 1.0, 1.0, 1.0, 1.0, 1.0, 1.0, 1.0, 1.0, 1.0, 1.0, 1.0, 1.0, 1.0, 1.0, 1.0, 1.0, 1.0, 1.0, 1.0, 1.0, 1.0, 1.0, 1.0, 1.0, 1.0, 1.0, 1.0, 1.0, 1.0, 1.0, 1.0, 1.0, 1.0, 1.0, 1.0, 1.0, 1.0, 1.0, 1.0, 1.0, 1.0, 1.0, 1.0, 1.0, 1.0, 1.0, 1.0, 1.0, 1.0, 1.0, 1.0, 1.0, 1.0, 1.0, 1.0, 1.0, 1.0, 1.0, 1.0, 1.0, 1.0, 1.0, 1.0, 1.0, 1.0, 1.0, 1.0, 1.0, 1.0, 1.0, 1.0, 1.0, 1.0, 1.0, 1.0, 1.0, 1.0, 1.0, 1.0, 1.0, 1.0, 1.0, 1.0, 1.0, 1.0, 1.0, 1.0, 1.0, 1.0, 1.0, 1.0, 1.0, 1.0, 1.0, 1.0, 1.0, 1.0, 1.0, 1.0, 1.0, 1.0, 1.0, 1.0, 1.0, 1.0, 1.0, 1.0, 1.0, 1.0, 1.0, 1.0, 1.0, 1.0, 1.0, 1.0, 1.0, 1.0, 1.0, 1.0, 1.0, 1.0, 1.0, 1.0, 1.0, 1.0, 1.0, 1.0, 1.0, 1.0, 1.0, 1.0, 1.0, 1.0, 1.0, 1.0, 1.0, 1.0, 1.0, 1.0, 1.0, 1.0, 1.0, 1.0, 1.0, 1.0, 1.0, 1.0, 1.0, 1.0, 1.0, 1.0, 1.0, 1.0, 1.0, 1.0, 1.0, 1.0, 1.0, 1.0, 1.0, 1.0, 1.0, 1.0, 1.0, 1.0, 1.0, 1.0, 1.0, 1.0, 1.0, 1.0, 1.0, 1.0, 1.0, 1.0, 1.0, 1.0, 1.0, 1.0, 1.0, 1.0, 1.0, 1.0, 1.0, 1.0, 1.0, 1.0, 1.0, 1.0, 1.0, 1.0, 1.0, 1.0, 1.0, 1.0, 1.0, 1.0, 1.0, 1.0, 1.0, 1.0, 1.0, 1.0, 1.0, 1.0, 1.0, 1.0, 1.0, 1.0, 1.0, 1.0, 1.0, 1.0, 1.0, 1.0, 1.0, 1.0, 1.0, 1.0, 1.0, 1.0, 1.0, 1.0, 1.0, 1.0, 1.0, 1.0, 1.0, 1.0, 1.0, 1.0, 1.0, 1.0, 1.0, 1.0, 1.0, 1.0, 1.0, 1.0, 1.0, 1.0, 1.0, 1.0, 1.0, 1.0, 1.0, 1.0, 1.0, 1.0, 1.0, 1.0, 1.0, 1.0, 1.0, 1.0, 1.0, 1.0, 1.0, 1.0, 1.0, 1.0, 1.0, 1.0, 1.0, 1.0, 1.0, 1.0, 1.0, 1.0, 1.0, 1.0, 1.0, 1.0, 1.0, 1.0, 1.0, 1.0, 1.0, 1.0, 1.0, 1.0, 1.0, 1.0, 1.0, 1.0, 1.0, 1.0, 1.0, 1.0, 1.0, 1.0, 1.0, 1.0, 1.0, 1.0, 1.0, 1.0, 1.0, 1.0, 1.0, 1.0, 1.0, 1.0, 1.0, 1.0, 1.0, 1.0, 1.0, 1.0, 1.0, 1.0, 1.0, 1.0, 1.0, 1.0, 1.0, 1.0, 1.0, 1.0, 1.0, 1.0, 1.0, 1.0, 1.0, 1.0, 1.0, 1.0, 1.0, 1.0, 1.0, 1.0, 1.0, 1.0, 1.0, 1.0, 1.0, 1.0, 1.0, 1.0, 1.0, 1.0, 1.0, 1.0, 1.0, 1.0, 1.0, 1.0, 1.0, 1.0, 1.0, 1.0, 1.0, 1.0, 1.0, 1.0, 1.0, 1.0, 1.0, 1.0, 1.0, 1.0, 1.0, 1.0, 1.0, 1.0, 1.0, 1.0, 1.0, 1.0, 1.0, 1.0, 1.0, 1.0, 1.0, 1.0, 1.0, 1.0, 1.0, 1.0, 1.0, 1.0, 1.0, 1.0, 1.0, 1.0, 1.0, 1.0, 1.0, 1.0, 1.0, 1.0, 1.0, 1.0, 1.0, 1.0, 1.0, 1.0, 1.0, 1.0, 1.0, 1.0, 1.0, 1.0, 1.0, 1.0, 1.0, 1.0, 1.0, 1.0, 1.0, 1.0, 1.0, 1.0, 1.0, 1.0, 1.0, 1.0, 1.0, 1.0, 1.0, 1.0, 1.0, 1.0, 1.0, 1.0, 1.0, 1.0, 1.0, 1.0, 1.0, 1.0, 1.0, 1.0, 1.0, 1.0, 1.0, 1.0, 1.0, 1.0, 1.0, 1.0, 1.0, 1.0, 1.0, 1.0, 1.0, 1.0, 1.0, 1.0, 1.0, 1.0, 1.0, 1.0, 1.0, 1.0, 1.0, 1.0, 1.0, 1.0, 1.0, 1.0, 1.0, 1.0, 1.0, 1.0, 1.0, 1.0, 1.0, 1.0, 1.0, 1.0, 1.0, 1.0, 1.0, 1.0, 1.0, 1.0, 1.0, 1.0, 1.0, 1.0, 1.0, 1.0, 1.0, 1.0, 1.0, 1.0, 1.0, 1.0, 1.0, 1.0, 1.0, 1.0, 1.0, 1.0, 1.0, 1.0, 1.0, 1.0, 1.0, 1.0, 1.0, 1.0, 1.0, 1.0, 1.0, 1.0, 1.0, 1.0, 1.0, 1.0, 1.0, 1.0, 1.0, 1.0, 1.0, 1.0, 1.0, 1.0, 1.0, 1.0, 1.0, 1.0, 1.0, 1.0, 1.0, 1.0, 1.0, 1.0, 1.0, 1.0, 1.0, 1.0, 1.0, 1.0, 1.0, 1.0, 1.0, 1.0, 1.0, 1.0, 1.0, 1.0, 1.0, 1.0, 1.0, 1.0, 1.0, 1.0, 1.0, 1.0, 1.0, 1.0, 1.0, 1.0, 1.0, 1.0, 1.0, 1.0, 1.0, 1.0, 1.0, 1.0, 1.0, 1.0, 1.0, 1.0, 1.0, 1.0, 1.0, 1.0, 1.0, 1.0, 1.0, 1.0, 1.0, 1.0, 1.0, 1.0, 1.0, 1.0, 1.0, 1.0, 1.0, 1.0, 1.0, 1.0, 1.0, 1.0, 1.0, 1.0, 1.0, 1.0, 1.0, 1.0, 1.0, 1.0, 1.0, 1.0, 1.0, 1.0, 1.0, 1.0, 1.0, 1.0, 1.0, 1.0, 1.0, 1.0, 1.0, 1.0, 1.0, 1.0, 1.0, 1.0, 1.0, 1.0, 1.0, 1.0, 1.0, 1.0, 1.0, 1.0, 1.0, 1.0, 1.0, 1.0, 1.0, 1.0, 1.0, 1.0, 1.0, 1.0, 1.0, 1.0, 1.0, 1.0, 1.0, 1.0, 1.0, 1.0, 1.0, 1.0, 1.0, 1.0, 1.0, 1.0, 1.0, 1.0, 1.0, 1.0, 1.0, 1.0, 1.0, 1.0, 1.0, 1.0, 1.0, 1.0, 1.0, 1.0, 1.0, 1.0, 1.0, 1.0, 1.0, 1.0, 1.0, 1.0, 1.0, 1.0, 1.0, 1.0, 1.0, 1.0, 1.0, 1.0, 1.0, 1.0, 1.0, 1.0, 1.0, 1.0, 1.0, 1.0, 1.0, 1.0, 1.0, 1.0, 1.0, 1.0, 1.0, 1.0, 1.0, 1.0, 1.0, 1.0, 1.0, 1.0, 1.0, 1.0, 1.0, 1.0, 1.0, 1.0, 1.0, 1.0, 1.0, 1.0, 1.0, 1.0, 1.0, 1.0, 1.0, 1.0, 1.0, 1.0, 1.0, 1.0, 1.0, 1.0, 1.0, 1.0, 1.0, 1.0, 1.0, 1.0, 1.0, 1.0, 1.0, 1.0, 1.0, 1.0, 1.0, 1.0, 1.0, 1.0, 1.0, 1.0, 1.0, 1.0, 1.0, 1.0, 1.0, 1.0, 1.0, 1.0, 1.0, 1.0, 1.0, 1.0, 1.0, 1.0, 1.0, 1.0, 1.0, 1.0, 1.0, 1.0, 1.0, 1.0, 1.0, 1.0, 1.0, 1.0, 1.0, 1.0, 1.0, 1.0, 1.0, 1.0, 1.0, 1.0, 1.0, 1.0, 1.0, 1.0, 1.0, 1.0, 1.0, 1.0, 1.0, 1.0, 1.0, 1.0, 1.0, 1.0, 1.0, 1.0, 1.0, 1.0, 1.0, 1.0, 1.0, 1.0, 1.0, 1.0, 1.0, 1.0, 1.0, 1.0, 1.0, 1.0, 1.0, 1.0, 1.0, 1.0, 1.0, 1.0, 1.0, 1.0, 1.0, 1.0, 1.0, 1.0, 1.0, 1.0, 1.0, 1.0, 1.0, 1.0, 1.0, 1.0, 1.0, 1.0, 1.0, 1.0, 1.0, 1.0, 1.0, 1.0, 1.0, 1.0, 1.0, 1.0, 1.0, 1.0, 1.0, 1.0, 1.0, 1.0, 1.0, 1.0, 1.0, 1.0, 1.0, 1.0, 1.0, 1.0, 1.0, 1.0, 1.0, 1.0, 1.0, 1.0, 1.0, 1.0, 1.0, 1.0, 1.0, 1.0, 1.0, 1.0, 1.0, 1.0, 1.0, 1.0, 1.0, 1.0, 1.0, 1.0, 1.0, 1.0, 1.0, 1.0, 1.0, 1.0, 1.0, 1.0, 1.0, 1.0, 1.0, 1.0, 1.0, 1.0, 1.0, 1.0, 1.0, 1.0, 1.0, 1.0, 1.0, 1.0, 1.0, 1.0, 1.0, 1.0, 1.0, 1.0, 1.0, 1.0, 1.0, 1.0, 1.0, 1.0, 1.0, 1.0, 1.0, 1.0, 1.0, 1.0, 1.0, 1.0, 1.0, 1.0, 1.0, 1.0, 1.0, 1.0, 1.0, 1.0, 1.0, 1.0, 1.0, 1.0, 1.0, 1.0, 1.0, 1.0, 1.0, 1.0, 1.0, 1.0, 1.0, 1.0, 1.0, 1.0, 1.0, 1.0, 1.0, 1.0, 1.0, 1.0, 1.0, 1.0, 1.0, 1.0, 1.0, 1.0, 1.0, 1.0, 1.0, 1.0, 1.0, 1.0, 1.0, 1.0, 1.0, 1.0, 1.0, 1.0, 1.0, 1.0, 1.0, 1.0, 1.0, 1.0, 1.0, 1.0, 1.0, 1.0, 1.0, 1.0, 1.0, 1.0, 1.0, 1.0, 1.0, 1.0, 1.0, 1.0, 1.0, 1.0, 1.0, 1.0, 1.0, 1.0, 1.0, 1.0, 1.0, 1.0, 1.0, 1.0, 1.0, 1.0, 1.0, 1.0, 1.0, 1.0, 1.0, 1.0, 1.0, 1.0, 1.0, 1.0, 1.0, 1.0, 1.0, 1.0, 1.0, 1.0, 1.0, 1.0, 1.0, 1.0, 1.0, 1.0, 1.0, 1.0, 1.0, 1.0, 1.0, 1.0, 1.0, 1.0, 1.0, 1.0, 1.0, 1.0, 1.0, 1.0, 1.0, 1.0, 1.0, 1.0, 1.0, 1.0, 1.0, 1.0, 1.0, 1.0, 1.0, 1.0, 1.0, 1.0, 1.0, 1.0, 1.0, 1.0, 1.0, 1.0, 1.0, 1.0, 1.0, 1.0, 1.0, 1.0, 1.0, 1.0, 1.0, 1.0, 1.0, 1.0, 1.0, 1.0, 1.0, 1.0, 1.0, 1.0, 1.0, 1.0, 1.0, 1.0, 1.0, 1.0, 1.0, 1.0, 1.0, 1.0, 1.0, 1.0, 1.0, 1.0, 1.0, 1.0, 1.0, 1.0, 1.0, 1.0, 1.0, 1.0, 1.0, 1.0, 1.0, 1.0, 1.0, 1.0, 1.0, 1.0, 1.0, 1.0, 1.0, 1.0, 1.0, 1.0, 1.0, 1.0, 1.0, 1.0, 1.0, 1.0, 1.0, 1.0, 1.0, 1.0, 1.0, 1.0, 1.0, 1.0, 1.0, 1.0, 1.0, 1.0, 1.0, 1.0, 1.0, 1.0, 1.0, 1.0, 1.0, 1.0, 1.0, 1.0, 1.0, 1.0, 1.0, 1.0, 1.0, 1.0, 1.0, 1.0, 1.0, 1.0, 1.0, 1.0, 1.0, 1.0, 1.0, 1.0, 1.0, 1.0, 1.0, 1.0, 1.0, 1.0, 1.0, 1.0, 1.0, 1.0, 1.0, 1.0, 1.0, 1.0, 1.0, 1.0, 1.0, 1.0, 1.0, 1.0, 1.0, 1.0, 1.0, 1.0, 1.0, 1.0, 1.0, 1.0, 1.0, 1.0, 1.0, 1.0, 1.0, 1.0, 1.0, 1.0, 1.0, 1.0, 1.0, 1.0, 1.0, 1.0, 1.0, 1.0, 1.0, 1.0, 1.0, 1.0, 1.0, 1.0, 1.0, 1.0, 1.0, 1.0, 1.0, 1.0, 1.0, 1.0, 1.0, 1.0, 1.0, 1.0, 1.0, 1.0, 1.0, 1.0, 1.0, 1.0, 1.0, 1.0, 1.0, 1.0, 1.0, 1.0, 1.0, 1.0, 1.0, 1.0, 1.0, 1.0, 1.0, 1.0, 1.0, 1.0, 1.0, 1.0, 1.0, 1.0, 1.0, 1.0, 1.0, 1.0, 1.0, 1.0, 1.0, 1.0, 1.0, 1.0, 1.0, 1.0, 1.0, 1.0, 1.0, 1.0, 1.0, 1.0, 1.0, 1.0, 1.0, 1.0, 1.0, 1.0, 1.0, 1.0, 1.0, 1.0, 1.0, 1.0, 1.0, 1.0, 1.0, 1.0, 1.0, 1.0, 1.0, 1.0, 1.0, 1.0, 1.0, 1.0, 1.0, 1.0, 1.0, 1.0, 1.0, 1.0, 1.0, 1.0, 1.0, 1.0, 1.0, 1.0, 1.0, 1.0, 1.0, 1.0, 1.0, 1.0, 1.0, 1.0, 1.0, 1.0, 1.0, 1.0, 1.0, 1.0, 1.0, 1.0, 1.0, 1.0, 1.0, 1.0, 1.0, 1.0, 1.0, 1.0, 1.0, 1.0, 1.0, 1.0, 1.0, 1.0, 1.0, 1.0, 1.0, 1.0, 1.0, 1.0, 1.0, 1.0, 1.0, 1.0, 1.0, 1.0, 1.0, 1.0, 1.0, 1.0, 1.0, 1.0, 1.0, 1.0, 1.0, 1.0, 1.0, 1.0, 1.0, 1.0, 1.0, 1.0, 1.0, 1.0, 1.0, 1.0, 1.0, 1.0, 1.0, 1.0, 1.0, 1.0, 1.0, 1.0, 1.0, 1.0, 1.0, 1.0, 1.0, 1.0, 1.0, 1.0, 1.0, 1.0, 1.0, 1.0, 1.0, 1.0, 1.0, 1.0, 1.0, 1.0, 1.0, 1.0, 1.0, 1.0, 1.0, 1.0, 1.0, 1.0, 1.0, 1.0, 1.0, 1.0, 1.0, 1.0, 1.0, 1.0, 1.0, 1.0, 1.0, 1.0, 1.0, 1.0, 1.0, 1.0, 1.0, 1.0, 1.0, 1.0, 1.0, 1.0, 1.0, 1.0, 1.0, 1.0, 1.0, 1.0, 1.0, 1.0, 1.0, 1.0, 1.0, 1.0, 1.0, 1.0, 1.0, 1.0, 1.0, 1.0, 1.0, 1.0, 1.0, 1.0, 1.0, 1.0, 1.0, 1.0, 1.0, 1.0, 1.0, 1.0, 1.0, 1.0, 1.0, 1.0, 1.0, 1.0, 1.0, 1.0, 1.0, 1.0, 1.0, 1.0, 1.0, 1.0, 1.0, 1.0, 1.0, 1.0, 1.0, 1.0, 1.0, 1.0, 1.0, 1.0, 1.0, 1.0, 1.0, 1.0, 1.0, 1.0, 1.0, 1.0, 1.0, 1.0, 1.0, 1.0, 1.0, 1.0, 1.0, 1.0, 1.0, 1.0, 1.0, 1.0, 1.0, 1.0, 1.0, 1.0, 1.0, 1.0, 1.0, 1.0, 1.0, 1.0, 1.0, 1.0, 1.0, 1.0, 1.0, 1.0, 1.0, 1.0, 1.0, 1.0, 1.0, 1.0, 1.0, 1.0, 1.0, 1.0, 1.0, 1.0, 1.0, 1.0, 1.0, 1.0, 1.0, 1.0, 1.0, 1.0, 1.0, 1.0, 1.0, 1.0, 1.0, 1.0, 1.0, 1.0, 1.0, 1.0, 1.0, 1.0, 1.0, 1.0, 1.0, 1.0, 1.0, 1.0, 1.0, 1.0, 1.0, 1.0, 1.0, 1.0, 1.0, 1.0, 1.0, 1.0, 1.0, 1.0, 1.0, 1.0, 1.0, 1.0, 1.0, 1.0, 1.0, 1.0, 1.0, 1.0, 1.0, 1.0, 1.0, 1.0, 1.0, 1.0, 1.0, 1.0, 1.0, 1.0, 1.0, 1.0, 1.0, 1.0, 1.0, 1.0, 1.0, 1.0, 1.0, 1.0, 1.0, 1.0, 1.0, 1.0, 1.0, 1.0, 1.0, 1.0, 1.0, 1.0, 1.0, 1.0, 1.0, 1.0, 1.0, 1.0, 1.0, 1.0, 1.0, 1.0, 1.0, 1.0, 1.0, 1.0, 1.0, 1.0, 1.0, 1.0, 1.0, 1.0, 1.0, 1.0, 1.0, 1.0, 1.0, 1.0, 1.0, 1.0, 1.0, 1.0, 1.0, 1.0, 1.0, 1.0, 1.0, 1.0, 1.0, 1.0, 1.0, 1.0, 1.0, 1.0, 1.0, 1.0, 1.0, 1.0, 1.0, 1.0, 1.0, 1.0, 1.0, 1.0, 1.0, 1.0, 1.0, 1.0, 1.0, 1.0, 1.0, 1.0, 1.0, 1.0, 1.0, 1.0, 1.0, 1.0, 1.0, 1.0, 1.0, 1.0, 1.0, 1.0, 1.0, 1.0, 1.0, 1.0, 1.0, 1.0, 1.0, 1.0, 1.0, 1.0, 1.0, 1.0, 1.0, 1.0, 1.0, 1.0, 1.0, 1.0, 1.0, 1.0, 1.0, 1.0, 1.0, 1.0, 1.0, 1.0, 1.0, 1.0, 1.0, 1.0, 1.0, 1.0, 1.0, 1.0, 1.0, 1.0, 1.0, 1.0, 1.0, 1.0, 1.0, 1.0, 1.0, 1.0, 1.0, 1.0, 1.0, 1.0, 1.0, 1.0, 1.0, 1.0, 1.0, 1.0, 1.0, 1.0, 1.0, 1.0, 1.0, 1.0, 1.0, 1.0, 1.0, 1.0, 1.0, 1.0, 1.0, 1.0, 1.0, 1.0, 1.0, 1.0, 1.0, 1.0, 1.0, 1.0, 1.0, 1.0, 1.0, 1.0, 1.0, 1.0, 1.0, 1.0, 1.0, 1.0, 1.0, 1.0, 1.0, 1.0, 1.0, 1.0, 1.0, 1.0, 1.0, 1.0, 1.0, 1.0, 1.0, 1.0, 1.0, 1.0, 1.0, 1.0, 1.0, 1.0, 1.0, 1.0, 1.0, 1.0, 1.0, 1.0, 1.0, 1.0, 1.0, 1.0, 1.0, 1.0, 1.0, 1.0, 1.0, 1.0, 1.0, 1.0, 1.0, 1.0, 1.0, 1.0, 1.0, 1.0, 1.0, 1.0, 1.0, 1.0, 1.0, 1.0, 1.0, 1.0, 1.0, 1.0, 1.0, 1.0, 1.0, 1.0, 1.0, 1.0, 1.0, 1.0, 1.0, 1.0, 1.0, 1.0, 1.0, 1.0, 1.0, 1.0, 1.0, 1.0, 1.0, 1.0, 1.0, 1.0, 1.0, 1.0, 1.0, 1.0, 1.0, 1.0, 1.0, 1.0, 1.0, 1.0, 1.0, 1.0, 1.0, 1.0, 1.0, 1.0, 1.0, 1.0, 1.0, 1.0, 1.0, 1.0, 1.0, 1.0, 1.0, 1.0, 1.0, 1.0, 1.0, 1.0, 1.0, 1.0, 1.0, 1.0, 1.0, 1.0, 1.0, 1.0, 1.0, 1.0, 1.0, 1.0, 1.0, 1.0, 1.0, 1.0, 1.0, 1.0, 1.0, 1.0, 1.0, 1.0, 1.0, 1.0, 1.0, 1.0, 1.0, 1.0, 1.0, 1.0, 1.0, 1.0, 1.0, 1.0, 1.0, 1.0, 1.0, 1.0, 1.0, 1.0, 1.0, 1.0, 1.0, 1.0, 1.0, 1.0, 1.0, 1.0, 1.0, 1.0, 1.0, 1.0, 1.0, 1.0, 1.0, 1.0, 1.0, 1.0, 1.0, 1.0, 1.0, 1.0, 1.0, 1.0, 1.0, 1.0, 1.0, 1.0, 1.0, 1.0, 1.0, 1.0, 1.0, 1.0, 1.0, 1.0, 1.0, 1.0, 1.0, 1.0, 1.0, 1.0, 1.0, 1.0, 1.0, 1.0, 1.0, 1.0, 1.0, 1.0, 1.0, 1.0, 1.0, 1.0, 1.0, 1.0, 1.0, 1.0, 1.0, 1.0, 1.0, 1.0, 1.0, 1.0, 1.0, 1.0, 1.0, 1.0, 1.0, 1.0, 1.0, 1.0, 1.0, 1.0, 1.0, 1.0, 1.0, 1.0, 1.0, 1.0, 1.0, 1.0, 1.0, 1.0, 1.0, 1.0, 1.0, 1.0, 1.0, 1.0, 1.0, 1.0, 1.0, 1.0, 1.0, 1.0, 1.0, 1.0, 1.0, 1.0, 1.0, 1.0, 1.0, 1.0, 1.0, 1.0, 1.0, 1.0, 1.0, 1.0, 1.0, 1.0, 1.0, 1.0, 1.0, 1.0, 1.0, 1.0, 1.0, 1.0, 1.0, 1.0, 1.0, 1.0, 1.0, 1.0, 1.0, 1.0, 1.0, 1.0, 1.0, 1.0, 1.0, 1.0, 1.0, 1.0, 1.0, 1.0, 1.0, 1.0, 1.0, 1.0, 1.0, 1.0, 1.0, 1.0, 1.0, 1.0, 1.0, 1.0, 1.0, 1.0, 1.0, 1.0, 1.0, 1.0, 1.0, 1.0, 1.0, 1.0, 1.0, 1.0, 1.0, 1.0, 1.0, 1.0, 1.0, 1.0, 1.0, 1.0, 1.0, 1.0, 1.0, 1.0, 1.0, 1.0, 1.0, 1.0, 1.0, 1.0, 1.0, 1.0, 1.0, 1.0, 1.0, 1.0, 1.0, 1.0, 1.0, 1.0, 1.0, 1.0, 1.0, 1.0, 1.0, 1.0, 1.0, 1.0, 1.0, 1.0, 1.0, 1.0, 1.0, 1.0, 1.0, 1.0, 1.0, 1.0, 1.0, 1.0, 1.0, 1.0, 1.0, 1.0, 1.0, 1.0, 1.0, 1.0, 1.0, 1.0, 1.0, 1.0, 1.0, 1.0, 1.0, 1.0, 1.0, 1.0, 1.0, 1.0, 1.0, 1.0, 1.0, 1.0, 1.0, 1.0, 1.0, 1.0, 1.0, 1.0, 1.0, 1.0, 1.0, 1.0, 1.0, 1.0, 1.0, 1.0, 1.0, 1.0, 1.0, 1.0, 1.0, 1.0, 1.0, 1.0, 1.0, 1.0, 1.0, 1.0, 1.0, 1.0, 1.0, 1.0, 1.0, 1.0, 1.0, 1.0, 1.0, 1.0, 1.0, 1.0, 1.0, 1.0, 1.0, 1.0, 1.0, 1.0, 1.0, 1.0, 1.0, 1.0, 1.0, 1.0, 1.0, 1.0, 1.0, 1.0, 1.0, 1.0, 1.0, 1.0, 1.0, 1.0, 1.0, 1.0, 1.0, 1.0, 1.0, 1.0, 1.0, 1.0, 1.0, 1.0, 1.0, 1.0, 1.0, 1.0, 1.0, 1.0, 1.0, 1.0, 1.0, 1.0, 1.0, 1.0, 1.0, 1.0, 1.0, 1.0, 1.0, 1.0, 1.0, 1.0, 1.0, 1.0, 1.0, 1.0, 1.0, 1.0, 1.0, 1.0, 1.0, 1.0, 1.0, 1.0, 1.0, 1.0, 1.0, 1.0, 1.0, 1.0, 1.0, 1.0, 1.0, 1.0, 1.0, 1.0, 1.0, 1.0, 1.0, 1.0, 1.0, 1.0, 1.0, 1.0, 1.0, 1.0, 1.0, 1.0, 1.0, 1.0, 1.0, 1.0, 1.0, 1.0, 1.0, 1.0, 1.0, 1.0, 1.0, 1.0, 1.0, 1.0, 1.0, 1.0, 1.0, 1.0, 1.0, 1.0, 1.0, 1.0, 1.0, 1.0, 1.0, 1.0, 1.0, 1.0, 1.0, 1.0, 1.0, 1.0, 1.0, 1.0, 1.0, 1.0, 1.0, 1.0, 1.0, 1.0, 1.0, 1.0, 1.0, 1.0, 1.0, 1.0, 1.0, 1.0, 1.0, 1.0, 1.0, 1.0, 1.0, 1.0, 1.0, 1.0, 1.0, 1.0, 1.0, 1.0, 1.0, 1.0, 1.0, 1.0, 1.0, 1.0, 1.0, 1.0, 1.0, 1.0, 1.0, 1.0, 1.0, 1.0, 1.0, 1.0, 1.0, 1.0, 1.0, 1.0, 1.0, 1.0, 1.0, 1.0, 1.0, 1.0, 1.0, 1.0, 1.0, 1.0, 1.0, 1.0, 1.0, 1.0, 1.0, 1.0, 1.0, 1.0, 1.0, 1.0, 1.0, 1.0, 1.0, 1.0, 1.0, 1.0, 1.0, 1.0, 1.0, 1.0, 1.0, 1.0, 1.0, 1.0, 1.0, 1.0, 1.0, 1.0, 1.0, 1.0, 1.0, 1.0, 1.0, 1.0, 1.0, 1.0, 1.0, 1.0, 1.0, 1.0, 1.0, 1.0, 1.0, 1.0, 1.0, 1.0, 1.0, 1.0, 1.0, 1.0, 1.0, 1.0, 1.0, 1.0, 1.0, 1.0, 1.0, 1.0, 1.0, 1.0, 1.0, 1.0, 1.0, 1.0, 1.0, 1.0, 1.0, 1.0, 1.0, 1.0, 1.0, 1.0, 1.0, 1.0, 1.0, 1.0, 1.0, 1.0, 1.0, 1.0, 1.0, 1.0, 1.0, 1.0, 1.0, 1.0, 1.0, 1.0, 1.0, 1.0, 1.0, 1.0, 1.0, 1.0, 1.0, 1.0, 1.0, 1.0, 1.0, 1.0, 1.0, 1.0, 1.0, 1.0, 1.0, 1.0, 1.0, 1.0, 1.0, 1.0, 1.0, 1.0, 1.0, 1.0, 1.0, 1.0, 1.0, 1.0, 1.0, 1.0, 1.0, 1.0, 1.0, 1.0, 1.0, 1.0, 1.0, 1.0, 1.0, 1.0, 1.0, 1.0, 1.0, 1.0, 1.0, 1.0, 1.0, 1.0, 1.0, 1.0, 1.0, 1.0, 1.0, 1.0, 1.0, 1.0, 1.0, 1.0, 1.0, 1.0, 1.0, 1.0, 1.0, 1.0, 1.0, 1.0, 1.0, 1.0, 1.0, 1.0, 1.0, 1.0, 1.0, 1.0, 1.0, 1.0, 1.0, 1.0, 1.0, 1.0, 1.0, 1.0, 1.0, 1.0, 1.0, 1.0, 1.0, 1.0, 1.0, 1.0, 1.0, 1.0, 1.0, 1.0, 1.0, 1.0, 1.0, 1.0, 1.0, 1.0, 1.0, 1.0, 1.0, 1.0, 1.0, 1.0, 1.0, 1.0, 1.0, 1.0, 1.0, 1.0, 1.0, 1.0, 1.0, 1.0, 1.0, 1.0, 1.0, 1.0, 1.0, 1.0, 1.0, 1.0, 1.0, 1.0, 1.0, 1.0, 1.0, 1.0, 1.0, 1.0, 1.0, 1.0, 1.0, 1.0, 1.0, 1.0, 1.0, 1.0, 1.0, 1.0, 1.0, 1.0, 1.0, 1.0, 1.0, 1.0, 1.0, 1.0, 1.0, 1.0, 1.0, 1.0, 1.0, 1.0, 1.0, 1.0, 1.0, 1.0, 1.0, 1.0, 1.0, 1.0, 1.0, 1.0, 1.0, 1.0, 1.0, 1.0, 1.0, 1.0, 1.0, 1.0, 1.0, 1.0, 1.0, 1.0, 1.0, 1.0, 1.0, 1.0, 1.0, 1.0, 1.0, 1.0, 1.0, 1.0, 1.0, 1.0, 1.0, 1.0, 1.0, 1.0, 1.0, 1.0, 1.0, 1.0, 1.0, 1.0, 1.0, 1.0, 1.0, 1.0, 1.0, 1.0, 1.0, 1.0, 1.0, 1.0, 1.0, 1.0, 1.0, 1.0, 1.0, 1.0, 1.0, 1.0, 1.0, 1.0, 1.0, 1.0, 1.0, 1.0, 1.0, 1.0, 1.0, 1.0, 1.0, 1.0, 1.0, 1.0, 1.0, 1.0, 1.0, 1.0, 1.0, 1.0, 1.0, 1.0, 1.0, 1.0, 1.0, 1.0, 1.0, 1.0, 1.0, 1.0, 1.0, 1.0, 1.0, 1.0, 1.0, 1.0, 1.0, 1.0, 1.0, 1.0, 1.0, 1.0, 1.0, 1.0, 1.0, 1.0, 1.0, 1.0, 1.0, 1.0, 1.0, 1.0, 1.0, 1.0, 1.0, 1.0, 1.0, 1.0, 1.0, 1.0, 1.0, 1.0, 1.0, 1.0, 1.0, 1.0, 1.0, 1.0, 1.0, 1.0, 1.0, 1.0, 1.0, 1.0, 1.0, 1.0, 1.0, 1.0, 1.0, 1.0, 1.0, 1.0, 1.0, 1.0, 1.0, 1.0, 1.0, 1.0, 1.0, 1.0, 1.0, 1.0, 1.0, 1.0, 1.0, 1.0, 1.0, 1.0, 1.0, 1.0, 1.0, 1.0, 1.0, 1.0, 1.0, 1.0, 1.0, 1.0, 1.0, 1.0, 1.0, 1.0, 1.0, 1.0, 1.0, 1.0, 1.0, 1.0, 1.0, 1.0, 1.0, 1.0, 1.0, 1.0, 1.0, 1.0, 1.0, 1.0, 1.0, 1.0, 1.0, 1.0, 1.0, 1.0, 1.0, 1.0, 1.0, 1.0, 1.0, 1.0, 1.0, 1.0, 1.0, 1.0, 1.0, 1.0, 1.0, 1.0, 1.0, 1.0, 1.0, 1.0, 1.0, 1.0, 1.0, 1.0, 1.0, 1.0, 1.0, 1.0, 1.0, 1.0, 1.0, 1.0, 1.0, 1.0, 1.0, 1.0, 1.0, 1.0, 1.0, 1.0, 1.0, 1.0, 1.0, 1.0, 1.0, 1.0, 1.0, 1.0, 1.0, 1.0, 1.0, 1.0, 1.0, 1.0, 1.0, 1.0, 1.0, 1.0, 1.0, 1.0, 1.0, 1.0, 1.0, 1.0, 1.0, 1.0, 1.0, 1.0, 1.0, 1.0, 1.0, 1.0, 1.0, 1.0, 1.0, 1.0, 1.0, 1.0, 1.0, 1.0, 1.0, 1.0, 1.0, 1.0, 1.0, 1.0, 1.0, 1.0, 1.0, 1.0, 1.0, 1.0, 1.0, 1.0, 1.0, 1.0, 1.0, 1.0, 1.0, 1.0, 1.0, 1.0, 1.0, 1.0, 1.0, 1.0, 1.0, 1.0, 1.0, 1.0, 1.0, 1.0, 1.0, 1.0, 1.0, 1.0, 1.0, 1.0, 1.0, 1.0, 1.0, 1.0, 1.0, 1.0, 1.0, 1.0, 1.0, 1.0, 1.0, 1.0, 1.0, 1.0, 1.0, 1.0, 1.0, 1.0, 1.0, 1.0, 1.0, 1.0, 1.0, 1.0, 1.0, 1.0, 1.0, 1.0, 1.0, 1.0, 1.0, 1.0, 1.0, 1.0, 1.0, 1.0, 1.0, 1.0, 1.0, 1.0, 1.0, 1.0, 1.0, 1.0, 1.0, 1.0, 1.0, 1.0, 1.0, 1.0, 1.0, 1.0, 1.0, 1.0, 1.0, 1.0, 1.0, 1.0, 1.0, 1.0, 1.0, 1.0, 1.0, 1.0, 1.0, 1.0, 1.0, 1.0, 1.0, 1.0, 1.0, 1.0, 1.0, 1.0, 1.0, 1.0, 1.0, 1.0, 1.0, 1.0, 1.0, 1.0, 1.0, 1.0, 1.0, 1.0, 1.0, 1.0, 1.0, 1.0, 1.0, 1.0, 1.0, 1.0, 1.0, 1.0, 1.0, 1.0, 1.0, 1.0, 1.0, 1.0, 1.0, 1.0, 1.0, 1.0, 1.0, 1.0, 1.0, 1.0, 1.0, 1.0, 1.0, 1.0, 1.0, 1.0, 1.0, 1.0, 1.0, 1.0, 1.0, 1.0, 1.0, 1.0, 1.0, 1.0, 1.0, 1.0, 1.0, 1.0, 1.0, 1.0, 1.0, 1.0, 1.0, 1.0, 1.0, 1.0, 1.0, 1.0, 1.0, 1.0, 1.0, 1.0, 1.0, 1.0, 1.0, 1.0, 1.0, 1.0, 1.0, 1.0, 1.0, 1.0, 1.0, 1.0, 1.0, 1.0, 1.0, 1.0, 1.0, 1.0, 1.0, 1.0, 1.0, 1.0, 1.0, 1.0, 1.0, 1.0, 1.0, 1.0, 1.0, 1.0, 1.0, 1.0, 1.0, 1.0, 1.0, 1.0, 1.0, 1.0, 1.0, 1.0, 1.0, 1.0, 1.0, 1.0, 1.0, 1.0, 1.0, 1.0, 1.0, 1.0, 1.0, 1.0, 1.0, 1.0, 1.0, 1.0, 1.0, 1.0, 1.0, 1.0, 1.0, 1.0, 1.0, 1.0, 1.0, 1.0, 1.0, 1.0, 1.0, 1.0, 1.0, 1.0, 1.0, 1.0, 1.0, 1.0, 1.0, 1.0, 1.0, 1.0, 1.0, 1.0, 1.0, 1.0, 1.0, 1.0, 1.0, 1.0, 1.0, 1.0, 1.0, 1.0, 1.0, 1.0, 1.0, 1.0, 1.0, 1.0, 1.0, 1.0, 1.0, 1.0, 1.0, 1.0, 1.0, 1.0, 1.0, 1.0, 1.0, 1.0, 1.0, 1.0, 1.0, 1.0, 1.0, 1.0, 1.0, 1.0, 1.0, 1.0, 1.0, 1.0, 1.0, 1.0, 1.0, 1.0, 1.0, 1.0, 1.0, 1.0, 1.0, 1.0, 1.0, 1.0, 1.0, 1.0, 1.0, 1.0, 1.0, 1.0, 1.0, 1.0, 1.0, 1.0, 1.0, 1.0, 1.0, 1.0, 1.0, 1.0, 1.0, 1.0, 1.0, 1.0, 1.0, 1.0, 1.0, 1.0, 1.0, 1.0, 1.0, 1.0, 1.0, 1.0, 1.0, 1.0, 1.0, 1.0, 1.0, 1.0, 1.0, 1.0, 1.0, 1.0, 1.0, 1.0, 1.0, 1.0, 1.0, 1.0, 1.0, 1.0, 1.0, 1.0, 1.0, 1.0, 1.0, 1.0, 1.0, 1.0, 1.0, 1.0, 1.0, 1.0, 1.0, 1.0, 1.0, 1.0, 1.0, 1.0, 1.0, 1.0, 1.0, 1.0, 1.0, 1.0, 1.0, 1.0, 1.0, 1.0, 1.0, 1.0, 1.0, 1.0, 1.0, 1.0, 1.0, 1.0, 1.0, 1.0, 1.0, 1.0, 1.0, 1.0, 1.0, 1.0, 1.0, 1.0, 1.0, 1.0, 1.0, 1.0, 1.0, 1.0, 1.0, 1.0, 1.0, 1.0, 1.0, 1.0, 1.0, 1.0, 1.0, 1.0, 1.0, 1.0, 1.0, 1.0, 1.0, 1.0, 1.0, 1.0, 1.0, 1.0, 1.0, 1.0, 1.0, 1.0, 1.0, 1.0, 1.0, 1.0, 1.0, 1.0, 1.0, 1.0, 1.0, 1.0, 1.0, 1.0, 1.0, 1.0, 1.0, 1.0, 1.0, 1.0, 1.0, 1.0, 1.0, 1.0, 1.0, 1.0, 1.0, 1.0, 1.0, 1.0, 1.0, 1.0, 1.0, 1.0, 1.0, 1.0, 1.0, 1.0, 1.0, 1.0, 1.0, 1.0, 1.0, 1.0, 1.0, 1.0, 1.0, 1.0, 1.0, 1.0, 1.0, 1.0, 1.0, 1.0, 1.0, 1.0, 1.0, 1.0, 1.0, 1.0, 1.0, 1.0, 1.0, 1.0, 1.0, 1.0, 1.0, 1.0, 1.0, 1.0, 1.0, 1.0, 1.0, 1.0, 1.0, 1.0, 1.0, 1.0, 1.0, 1.0, 1.0, 1.0, 1.0, 1.0, 1.0, 1.0, 1.0, 1.0, 1.0, 1.0, 1.0, 1.0, 1.0, 1.0, 1.0, 1.0, 1.0, 1.0, 1.0, 1.0, 1.0, 1.0, 1.0, 1.0, 1.0, 1.0, 1.0, 1.0, 1.0, 1.0, 1.0, 1.0, 1.0, 1.0, 1.0, 1.0, 1.0, 1.0, 1.0, 1.0, 1.0, 1.0, 1.0, 1.0, 1.0, 1.0, 1.0, 1.0, 1.0, 1.0, 1.0, 1.0, 1.0, 1.0, 1.0, 1.0, 1.0, 1.0, 1.0, 1.0, 1.0, 1.0, 1.0, 1.0, 1.0, 1.0, 1.0, 1.0, 1.0, 1.0, 1.0, 1.0, 1.0, 1.0, 1.0, 1.0, 1.0, 1.0, 1.0, 1.0, 1.0, 1.0, 1.0, 1.0, 1.0, 1.0, 1.0, 1.0, 1.0, 1.0, 1.0, 1.0, 1.0, 1.0, 1.0, 1.0, 1.0, 1.0, 1.0, 1.0, 1.0, 1.0, 1.0, 1.0, 1.0, 1.0, 1.0, 1.0, 1.0, 1.0, 1.0, 1.0, 1.0, 1.0, 1.0, 1.0, 1.0, 1.0, 1.0, 1.0, 1.0, 1.0, 1.0, 1.0, 1.0, 1.0, 1.0, 1.0, 1.0, 1.0, 1.0, 1.0, 1.0, 1.0, 1.0, 1.0, 1.0, 1.0, 1.0, 1.0, 1.0, 1.0, 1.0, 1.0, 1.0, 1.0, 1.0, 1.0, 1.0, 1.0, 1.0, 1.0, 1.0, 1.0, 1.0, 1.0, 1.0, 1.0, 1.0, 1.0, 1.0, 1.0, 1.0, 1.0, 1.0, 1.0, 1.0, 1.0, 1.0, 1.0, 1.0, 1.0, 1.0, 1.0, 1.0, 1.0, 1.0, 1.0, 1.0, 1.0, 1.0, 1.0, 1.0, 1.0, 1.0, 1.0, 1.0, 1.0, 1.0, 1.0, 1.0, 1.0, 1.0, 1.0, 1.0, 1.0, 1.0, 1.0, 1.0, 1.0, 1.0, 1.0, 1.0, 1.0, 1.0, 1.0, 1.0, 1.0, 1.0, 1.0, 1.0, 1.0, 1.0, 1.0, 1.0, 1.0, 1.0, 1.0, 1.0, 1.0, 1.0, 1.0, 1.0, 1.0, 1.0, 1.0, 1.0, 1.0, 1.0, 1.0, 1.0, 1.0, 1.0, 1.0, 1.0, 1.0, 1.0, 1.0, 1.0, 1.0, 1.0, 1.0, 1.0, 1.0, 1.0, 1.0, 1.0, 1.0, 1.0, 1.0, 1.0, 1.0, 1.0, 1.0, 1.0, 1.0, 1.0, 1.0, 1.0, 1.0, 1.0, 1.0, 1.0, 1.0, 1.0, 1.0, 1.0, 1.0, 1.0, 1.0, 1.0, 1.0, 1.0, 1.0, 1.0, 1.0, 1.0, 1.0, 1.0, 1.0, 1.0, 1.0, 1.0, 1.0, 1.0, 1.0, 1.0, 1.0, 1.0, 1.0, 1.0, 1.0, 1.0, 1.0, 1.0, 1.0, 1.0, 1.0, 1.0, 1.0, 1.0, 1.0, 1.0, 1.0, 1.0, 1.0, 1.0, 1.0, 1.0, 1.0, 1.0, 1.0, 1.0, 1.0, 1.0, 1.0, 1.0, 1.0, 1.0, 1.0, 1.0, 1.0, 1.0, 1.0, 1.0, 1.0, 1.0, 1.0, 1.0, 1.0, 1.0, 1.0, 1.0, 1.0, 1.0, 1.0, 1.0, 1.0, 1.0, 1.0, 1.0, 1.0, 1.0, 1.0, 1.0, 1.0, 1.0, 1.0, 1.0, 1.0, 1.0, 1.0, 1.0, 1.0, 1.0, 1.0, 1.0, 1.0, 1.0, 1.0, 1.0, 1.0, 1.0, 1.0, 1.0, 1.0, 1.0, 1.0, 1.0, 1.0, 1.0, 1.0, 1.0, 1.0, 1.0, 1.0, 1.0, 1.0, 1.0, 1.0, 1.0, 1.0, 1.0, 1.0, 1.0, 1.0, 1.0, 1.0, 1.0, 1.0, 1.0, 1.0, 1.0, 1.0, 1.0, 1.0, 1.0, 1.0, 1.0, 1.0, 1.0, 1.0, 1.0, 1.0, 1.0, 1.0, 1.0, 1.0, 1.0, 1.0, 1.0, 1.0, 1.0, 1.0, 1.0, 1.0, 1.0, 1.0, 1.0, 1.0, 1.0, 1.0, 1.0, 1.0, 1.0, 1.0, 1.0, 1.0, 1.0, 1.0, 1.0, 1.0, 1.0, 1.0, 1.0, 1.0, 1.0, 1.0, 1.0, 1.0, 1.0, 1.0, 1.0, 1.0, 1.0, 1.0, 1.0, 1.0, 1.0, 1.0, 1.0, 1.0, 1.0, 1.0, 1.0, 1.0, 1.0, 1.0, 1.0, 1.0, 1.0, 1.0, 1.0, 1.0, 1.0, 1.0, 1.0, 1.0, 1.0, 1.0, 1.0, 1.0, 1.0, 1.0, 1.0, 1.0, 1.0, 1.0, 1.0, 1.0, 1.0, 1.0, 1.0, 1.0, 1.0, 1.0, 1.0, 1.0, 1.0, 1.0, 1.0, 1.0, 1.0, 1.0, 1.0, 1.0, 1.0, 1.0, 1.0, 1.0, 1.0, 1.0, 1.0, 1.0, 1.0, 1.0, 1.0, 1.0, 1.0, 1.0, 1.0, 1.0, 1.0, 1.0, 1.0, 1.0, 1.0, 1.0, 1.0, 1.0, 1.0, 1.0, 1.0, 1.0, 1.0, 1.0, 1.0, 1.0, 1.0, 1.0, 1.0, 1.0, 1.0, 1.0, 1.0, 1.0, 1.0, 1.0, 1.0, 1.0, 1.0, 1.0, 1.0])
me_char.materials.append(mat_char)
me_char.use_remesh_preserve_volume = False
me_char.use_remesh_preserve_attributes = False
me_char.use_mirror_vertex_groups = False
me_char.update()
arm_rig = bpy.data.armatures.new('rig')  # bones are not reproduced

# ---- objects
ob_tileselector = bpy.data.objects.new('TileSelector', None)
ob_camera = bpy.data.objects.new('Camera', cam_camera)
ob_charactere = bpy.data.objects.new('charactere', None)
ob_char = bpy.data.objects.new('char', me_char)
ob_rig = bpy.data.objects.new('rig', arm_rig)

# ---- transforms, parenting, visibility, modifiers, constraints
ob_tileselector.location = (0.0, 0.0, 0.0)
ob_camera.parent = ob_tileselector
ob_camera.location = (0.0, -3.0, 0.0)
ob_camera.rotation_euler = (1.571, -0.0, 0.0)
ob_camera.lock_rotations_4d = False
ob_camera.empty_display_type = 'ARROWS'
ob_camera.color = (0.0, 0.0, 0.0, 0.0)
ob_camera.display_type = 'WIRE'
ob_camera.lineart.crease_threshold = 0.0
ob_charactere.location = (0.0, 0.0, 0.0)
ob_charactere.empty_display_type = 'CUBE'
ob_char.parent = ob_rig
ob_char.location = (0.0, 0.0, 0.0)
_vg = ob_char.vertex_groups.new(name='DEF-spine')
for _i, _w in zip([0, 1, 3, 4, 9, 14, 15, 16, 17, 18, 20, 21, 22, 23, 24, 26, 27, 28, 30, 32, 33, 38, 47, 48, 49, 50, 51, 52, 53, 54, 55, 56, 57, 58, 59, 200, 205, 236, 237, 238, 239, 240, 241, 253, 254, 255, 256, 257, 258, 259], [0.0, 0.0, 0.0, 0.0, 0.0, 0.0, 0.3107, 0.0, 0.0, 0.0, 0.0, 0.2568, 0.2535, 0.2577, 0.03531, 0.0, 0.0, 0.0, 0.0, 0.1003, 0.02919, 0.03381, 1.287e-06, 0.4557, 0.1953, 0.03231, 0.06254, 0.0, 0.0, 0.0, 0.0, 0.2628, 0.277, 0.2538, 0.3332, 0.0, 0.0, 0.0, 0.0, 0.0, 0.02689, 0.0, 0.0, 0.3251, 0.4982, 0.3389, 0.3686, 0.5153, 0.7182, 0.3174]): _vg.add([_i], _w, 'REPLACE')
_vg = ob_char.vertex_groups.new(name='DEF-spine.001')
for _i, _w in zip([0, 1, 3, 4, 5, 6, 7, 9, 11, 14, 15, 16, 17, 18, 19, 20, 21, 22, 23, 24, 25, 26, 27, 28, 29, 30, 32, 33, 35, 36, 38, 40, 47, 48, 49, 50, 51, 52, 53, 54, 55, 56, 57, 58, 59, 78, 91, 95, 100, 104, 105, 106, 107, 114, 115, 116, 119, 121, 122, 125, 127, 128, 129, 130, 153, 155, 156, 157, 159, 162, 163, 165, 169, 171, 174, 175, 176, 177, 178, 179, 180, 181, 215, 216, 217, 219, 220, 221, 231, 234, 235, 236, 238, 239, 240, 241, 242, 243, 245, 246, 251, 252, 254, 255, 257, 258, 259, 268, 269, 271], [1.212e-07, 1.763e-08, 0.0, 0.5613, 0.0, 2.843e-06, 0.0, 0.0, 0.0, 0.0004565, 0.0, 0.5563, 0.5977, 1.548e-12, 1.184e-05, 1.398e-07, 0.1781, 0.2074, 0.1779, 0.0, 0.0, 0.4941, 0.1619, 0.1543, 0.0, 0.1395, 0.0, 0.5225, 0.0, 0.0, 0.0, 0.0, 0.1752, 0.0, 0.0, 0.614, 0.7861, 0.001811, 0.0002235, 0.0001691, 3.461e-05, 0.214, 0.2738, 0.2401, 0.3367, 0.0, 0.0, 0.0, 0.0, 0.0, 0.0, 0.0, 0.0, 0.0, 0.0, 0.0, 0.0, 0.0, 0.0, 0.0, 0.0, 0.0, 0.0, 0.0, 0.0, 0.0, 0.0, 0.0, 0.0, 0.0, 0.0, 0.0, 0.0, 0.0, 0.0, 0.0, 0.0, 0.0, 0.0, 0.0, 0.0, 0.0, 0.0, 0.0, 0.0, 0.0, 0.0, 0.0, 0.0, 0.0, 0.0, 0.0, 0.0, 0.0, 0.0, 0.0, 0.0, 0.0, 0.0, 0.0, 0.0, 0.0, 0.02883, 0.04554, 0.02585, 0.0, 0.02989, 0.0, 0.0, 0.0]): _vg.add([_i], _w, 'REPLACE')
_vg = ob_char.vertex_groups.new(name='DEF-spine.002')
for _i, _w in zip([0, 1, 4, 5, 6, 7, 11, 14, 16, 17, 18, 19, 20, 26, 27, 28, 30, 33, 34, 35, 36, 40, 47, 50, 51, 52, 53, 54, 55, 57, 58, 59, 91, 95, 100, 101, 102, 103, 104, 105, 106, 242, 243, 245], [0.5121, 0.5197, 0.03644, 0.08093, 8.92e-11, 0.05598, 0.0, 0.5457, 0.02757, 0.02219, 0.537, 0.5778, 0.4612, 0.09252, 0.6711, 0.4373, 0.4426, 0.1151, 0.0, 0.1971, 0.1632, 0.1848, 0.7617, 0.09622, 0.1137, 0.3281, 0.5188, 0.7006, 0.3024, 0.02744, 0.03113, 0.03094, 0.0, 0.0, 2.487e-05, 0.0, 0.0, 0.0, 0.0, 0.0, 0.0, 0.0, 0.0, 0.0]): _vg.add([_i], _w, 'REPLACE')
_vg = ob_char.vertex_groups.new(name='DEF-spine.003')
for _i, _w in zip([0, 1, 2, 4, 5, 6, 7, 11, 14, 17, 18, 19, 20, 23, 25, 26, 28, 33, 34, 35, 36, 40, 50, 51, 52, 53, 54, 55, 78, 79, 91, 95, 100, 101, 102, 103, 104, 105, 106, 107, 114, 115, 116, 129, 130, 132, 230, 231, 232, 233, 234, 235, 242, 243, 244, 245, 246, 247, 248, 251, 252], [0.0, 0.0, 0.0, 0.0, 0.03581, 0.04582, 0.05292, 0.07005, 0.0, 0.0, 0.0, 0.0, 0.0, 0.0, 3.64e-05, 0.0, 0.0, 0.0, 0.04256, 0.5308, 0.3581, 0.1205, 0.0, 0.0, 0.0, 0.0, 0.06545, 0.0, 0.03998, 0.1331, 0.04508, 0.05316, 0.0695, 0.2747, 0.1151, 0.5238, 0.2161, 0.07149, 0.04476, 0.04617, 0.0, 0.03104, 0.07397, 0.0, 0.01872, 0.1381, 0.0, 0.0, 1.883e-05, 0.0, 0.0, 0.007948, 0.0, 0.05455, 0.0004852, 0.0, 0.05219, 0.0009282, 0.03757, 1.25e-06, 0.0005128]): _vg.add([_i], _w, 'REPLACE')
_vg = ob_char.vertex_groups.new(name='DEF-spine.004')
for _i, _w in zip([2, 5, 6, 7, 11, 25, 31, 34, 35, 36, 40, 61, 78, 79, 90, 91, 95, 100, 101, 102, 103, 104, 105, 106, 107, 114, 115, 116, 129, 130, 131, 132, 133, 242, 243, 244, 245, 246, 247, 248, 249, 250, 251, 252], [0.0, 0.003053, 5.086e-05, 5.113e-07, 0.0004449, 0.212, 0.07019, 0.01136, 2.129e-05, 0.0, 0.0, 0.02919, 0.05866, 0.2015, 0.04579, 0.002898, 0.007488, 0.00256, 0.07177, 0.1161, 0.1277, 0.04015, 0.02097, 0.007463, 0.03656, 0.2394, 0.09225, 0.03086, 0.0, 0.2075, 0.05094, 0.227, 0.02461, 0.05276, 0.0, 0.02874, 0.06736, 0.0, 0.0, 0.02726, 0.04875, 0.0601, 0.05711, 0.04078]): _vg.add([_i], _w, 'REPLACE')
_vg = ob_char.vertex_groups.new(name='DEF-spine.005')
for _i, _w in zip([2, 5, 25, 26, 28, 29, 31, 33, 34, 38, 40, 56, 58, 60, 61, 62, 63, 64, 65, 66, 67, 68, 69, 70, 71, 72, 73, 74, 75, 76, 77, 78, 79, 80, 82, 83, 84, 85, 86, 87, 88, 89, 90, 91, 92, 94, 95, 96, 97, 98, 99, 100, 101, 102, 103, 104, 105, 106, 108, 109, 110, 111, 112, 114, 115, 129, 130, 131, 132, 133, 134, 135, 136, 137, 138, 140, 142, 143, 144, 145, 146, 147, 148, 149, 150, 151, 203, 204, 241, 242, 244, 248, 249, 250, 251, 252, 253, 259], [0.2097, 0.0, 0.05132, 0.0, 0.0, 0.0, 0.0727, 0.0, 0.0, 0.0, 0.0, 0.0, 0.0, 8.694e-07, 0.03524, 0.0194, 0.007063, 0.0, 0.0, 0.01015, 2.997e-07, 0.02334, 1.201e-05, 0.0006237, 0.0552, 0.0005416, 0.0007817, 0.05077, 0.02544, 0.0, 0.0, 0.0, 0.03217, 0.0, 0.0, 0.0, 0.0, 0.0, 0.0, 0.0, 0.0, 0.0003837, 0.01392, 3.502e-09, 0.0, 0.0, 0.0, 0.0, 0.0001692, 0.03198, 0.006518, 7.004e-05, 0.0, 0.0, 0.0001057, 0.0, 0.0, 0.0, 0.0, 0.0, 0.007483, 0.0, 1.339e-06, 0.2076, 0.0002724, 0.1788, 0.0561, 0.02434, 0.0377, 0.162, 0.0, 0.0, 0.0, 0.0, 0.0, 0.0, 0.0, 0.0001666, 0.0, 0.0, 2.3e-06, 0.000217, 0.0, 0.0, 9.283e-06, 0.0, 0.0, 0.0, 0.0, 0.0, 0.0, 0.2923, 0.308, 0.2456, 0.2504, 0.2595, 0.0, 0.0]): _vg.add([_i], _w, 'REPLACE')
_vg = ob_char.vertex_groups.new(name='DEF-spine.006')
for _i, _w in zip([2, 25, 31, 60, 61, 62, 63, 64, 65, 66, 67, 68, 69, 70, 71, 72, 73, 74, 75, 76, 77, 79, 80, 81, 82, 83, 84, 85, 86, 87, 88, 89, 90, 91, 92, 93, 94, 96, 97, 98, 99, 100, 103, 108, 109, 110, 111, 112, 113, 114, 129, 130, 131, 132, 133, 134, 135, 136, 137, 138, 139, 140, 141, 142, 143, 144, 145, 146, 147, 148, 149, 150, 151, 248, 249, 250, 251, 252], [0.6396, 0.0, 0.6914, 1.0, 0.998, 0.9948, 0.9997, 1.0, 1.0, 1.0, 1.0, 0.9979, 1.0, 1.0, 1.0, 1.0, 1.0, 0.9856, 0.9999, 0.9929, 0.999, 1.864e-06, 1.0, 1.0, 0.9996, 1.0, 0.9963, 0.9992, 0.9987, 0.9996, 1.0, 0.9363, 0.9875, 0.0, 0.9997, 0.9982, 0.9968, 0.9927, 0.9806, 0.9992, 0.9998, 0.0, 0.0, 0.9957, 0.9999, 0.9972, 0.9964, 1.0, 1.0, 0.006003, 0.6624, 0.02348, 0.7098, 3.161e-05, 0.5934, 0.9942, 1.0, 0.9999, 0.9998, 0.9944, 1.0, 0.9998, 0.9968, 0.9876, 1.0, 1.0, 0.9978, 1.0, 1.0, 0.9943, 0.9934, 1.0, 1.0, 0.2803, 0.1873, 0.09641, 0.0758, 0.101]): _vg.add([_i], _w, 'REPLACE')
_vg = ob_char.vertex_groups.new(name='DEF-pelvis.L')
for _i, _w in zip([0, 1, 3, 4, 5, 6, 7, 9, 11, 14, 15, 16, 17, 18, 19, 20, 21, 22, 23, 24, 25, 26, 27, 28, 29, 30, 32, 33, 34, 35, 36, 38, 40, 47, 48, 49, 50, 51, 52, 53, 54, 55, 56, 57, 58, 59, 78, 79, 80, 81, 91, 95, 100, 101, 102, 103, 104, 107, 114, 115, 116, 130, 132, 139, 200, 201, 213, 214, 215, 236, 237, 238, 239, 240, 241, 246, 247, 249, 250, 253, 254, 255, 256, 257, 258, 259, 267, 270, 271], [0.0001751, 0.0, 0.2595, 1.215e-07, 0.0, 0.003084, 0.000239, 0.17, 0.0, 8.966e-07, 0.1045, 2.562e-05, 0.004403, 2.481e-06, 0.001213, 2.122e-07, 0.1097, 0.2666, 2.141e-05, 0.1517, 0.0, 0.0004297, 4.17e-06, 8.458e-05, 0.3101, 2.411e-05, 0.242, 0.02101, 0.0, 0.0, 0.0, 0.3884, 0.0, 0.0, 0.09012, 0.08409, 0.06818, 0.0001239, 0.02259, 0.0, 5.145e-05, 0.00383, 0.381, 0.2, 0.3568, 0.000276, 0.0, 0.0, 0.0, 0.0, 0.0, 0.0, 0.0, 0.0, 0.0, 0.0, 0.0, 0.0, 0.0, 0.0, 0.0, 0.0, 0.0, 0.0, 0.0, 0.0, 0.0, 0.0, 0.0, 0.03423, 0.04349, 0.00586, 0.03238, 0.01329, 0.07058, 0.0, 0.0, 0.0, 0.0, 0.4372, 0.2755, 0.06216, 0.3958, 0.3174, 0.03111, 0.5423, 0.0, 0.0, 0.0]): _vg.add([_i], _w, 'REPLACE')
_vg = ob_char.vertex_groups.new(name='DEF-pelvis.R')
for _i, _w in zip([15, 17, 21, 23, 24, 32, 48, 49, 255, 258], [0.005602, 0.03163, 0.0299, 0.1371, 0.0125, 0.06777, 0.2879, 0.05093, 0.04042, 0.03684]): _vg.add([_i], _w, 'REPLACE')
_vg = ob_char.vertex_groups.new(name='DEF-thigh.L')
for _i, _w in zip([0, 1, 3, 4, 9, 12, 13, 14, 15, 16, 17, 18, 19, 21, 22, 23, 24, 26, 27, 28, 29, 30, 32, 33, 38, 41, 42, 44, 46, 47, 48, 49, 50, 51, 56, 57, 58, 59, 200, 201, 202, 203, 204, 205, 236, 237, 238, 239, 240, 241, 253, 254, 255, 256, 257, 258, 259, 260, 261, 262, 263, 264, 265], [7.948e-18, 1.623e-16, 0.2393, 1.199e-20, 0.4348, 0.0, 0.0, 0.0, 0.05564, 9.303e-13, 7.997e-06, 0.0, 0.0, 0.01357, 0.02845, 0.02322, 0.4424, 2.928e-17, 7.177e-13, 3.693e-11, 0.6029, 1.757e-14, 0.5898, 1.719e-11, 0.6144, 0.0, 0.0, 0.0, 0.0, 1.844e-16, 0.1542, 0.1153, 1.948e-17, 2.76e-18, 0.04333, 0.01803, 0.0278, 0.01172, 0.1121, 0.09985, 0.09708, 0.122, 0.1094, 0.1103, 0.5325, 0.4935, 0.7214, 0.6994, 0.6256, 0.7456, 0.2072, 0.06361, 0.03516, 0.1543, 0.1413, 0.1162, 0.1848, 0.0, 0.0, 0.0, 0.0, 0.0, 0.0]): _vg.add([_i], _w, 'REPLACE')
_vg = ob_char.vertex_groups.new(name='DEF-thigh.L.001')
for _i, _w in zip([3, 8, 9, 10, 12, 13, 15, 24, 32, 37, 38, 39, 41, 42, 43, 44, 45, 46, 49, 182, 183, 184, 196, 197, 198, 200, 201, 202, 203, 204, 205, 206, 207, 208, 209, 210, 211, 236, 237, 238, 239, 240, 241, 260, 261, 262, 263, 264, 265, 272, 273, 274, 275, 276, 277], [0.05459, 0.0, 0.02681, 0.0, 0.2024, 0.2251, 0.05159, 0.1058, 0.04723, 0.0, 0.03061, 0.0, 0.2379, 0.242, 0.0, 0.2601, 0.0, 0.2637, 0.08588, 0.0, 0.0, 0.0, 0.0, 0.0, 0.0, 0.8367, 0.8765, 0.875, 0.8262, 0.8595, 0.8182, 0.07644, 0.04517, 0.03277, 0.08789, 0.04464, 0.06326, 0.1812, 0.1391, 0.0933, 0.147, 0.1029, 0.1138, 0.7427, 0.5911, 0.6714, 0.7166, 0.6495, 0.5333, 2.552e-05, 1.364e-05, 1.842e-06, 0.0, 6.526e-07, 4.336e-06]): _vg.add([_i], _w, 'REPLACE')
_vg = ob_char.vertex_groups.new(name='DEF-shin.L')
for _i, _w in zip([8, 10, 12, 13, 37, 39, 41, 42, 43, 44, 45, 46, 182, 183, 184, 185, 186, 188, 189, 190, 191, 192, 194, 196, 198, 199, 200, 201, 202, 203, 204, 205, 206, 207, 208, 209, 210, 211, 224, 225, 226, 229, 239, 241, 260, 261, 262, 263, 264, 265, 272, 273, 274, 275, 276, 277], [0.0, 0.009714, 0.86, 0.859, 0.0, 0.0, 0.812, 0.8355, 0.0, 0.7881, 0.0, 0.7832, 0.0, 0.0, 0.0, 0.0, 0.0, 0.0, 0.0, 0.0, 0.0, 0.0, 0.0, 0.0, 0.0, 0.0, 0.09058, 0.05167, 0.03336, 0.1786, 0.08534, 0.1911, 0.6629, 0.7076, 0.7215, 0.7354, 0.72, 0.7447, 0.0, 0.0, 0.0, 0.0, 0.02932, 0.05845, 0.2074, 0.3634, 0.275, 0.1884, 0.242, 0.3667, 0.05323, 0.06492, 0.1054, 0.04527, 0.06791, 0.04575]): _vg.add([_i], _w, 'REPLACE')
_vg = ob_char.vertex_groups.new(name='DEF-shin.L.001')
for _i, _w in zip([3, 8, 10, 15, 37, 39, 41, 42, 43, 44, 45, 46, 182, 183, 184, 185, 186, 187, 188, 189, 190, 191, 192, 193, 194, 195, 196, 197, 198, 199, 206, 207, 208, 209, 210, 211, 224, 225, 226, 227, 228, 229, 272, 273, 274, 275, 276, 277], [0.0, 0.6624, 0.6704, 0.0, 0.5863, 0.5849, 0.0, 0.0, 0.6459, 9.58e-15, 0.6421, 0.0, 0.2125, 0.2151, 0.2174, 0.2052, 0.179, 0.202, 0.0, 0.0, 0.0, 0.0, 0.0, 0.0, 0.01715, 0.003621, 0.01239, 0.008749, 0.01601, 0.00372, 0.1423, 0.1315, 0.1205, 0.1618, 0.1141, 0.1552, 6.876e-07, 0.0, 4.939e-10, 9.779e-07, 2.805e-05, 0.0, 0.8522, 0.8976, 0.8819, 0.8511, 0.8963, 0.905]): _vg.add([_i], _w, 'REPLACE')
_vg = ob_char.vertex_groups.new(name='DEF-foot.L')
for _i, _w in zip([8, 10, 37, 39, 43, 45, 182, 183, 184, 185, 186, 187, 188, 189, 190, 191, 192, 193, 194, 195, 196, 197, 198, 199, 206, 207, 208, 209, 210, 211, 224, 225, 226, 227, 228, 229, 272, 273, 274, 275, 276, 277], [0.4126, 0.3866, 0.4819, 0.4416, 0.394, 0.3124, 0.6499, 0.6197, 0.5617, 0.6187, 0.5713, 0.5588, 0.0541, 0.08303, 0.05974, 0.05258, 0.03746, 0.01587, 0.9266, 0.9245, 0.872, 0.8807, 0.906, 0.8997, 0.01531, 0.03979, 0.02609, 0.03377, 0.03335, 0.07694, 0.2017, 0.302, 0.2634, 0.2717, 0.2023, 0.3081, 0.1829, 0.2456, 0.2179, 0.192, 0.221, 0.1857]): _vg.add([_i], _w, 'REPLACE')
_vg = ob_char.vertex_groups.new(name='DEF-toe.L')
for _i, _w in zip([188, 189, 190, 191, 192, 193, 194, 195, 196, 197, 198, 199, 224, 225, 226, 227, 228, 229], [0.9712, 0.9673, 0.9853, 0.9839, 0.9827, 0.9862, 0.09097, 0.06575, 0.1963, 0.1925, 0.1494, 0.1964, 0.6611, 0.5362, 0.6462, 0.6733, 0.6899, 0.5316]): _vg.add([_i], _w, 'REPLACE')
_vg = ob_char.vertex_groups.new(name='DEF-thigh.R')
_vg = ob_char.vertex_groups.new(name='DEF-thigh.R.001')
_vg = ob_char.vertex_groups.new(name='DEF-shin.R')
_vg = ob_char.vertex_groups.new(name='DEF-shin.R.001')
_vg = ob_char.vertex_groups.new(name='DEF-foot.R')
_vg = ob_char.vertex_groups.new(name='DEF-toe.R')
_vg = ob_char.vertex_groups.new(name='DEF-shoulder.L')
for _i, _w in zip([0, 1, 2, 4, 5, 6, 7, 11, 14, 16, 17, 18, 19, 20, 21, 22, 23, 25, 26, 27, 28, 30, 31, 33, 34, 35, 36, 40, 47, 50, 51, 52, 53, 54, 55, 60, 61, 62, 66, 67, 69, 70, 71, 74, 78, 79, 90, 91, 95, 97, 99, 100, 101, 102, 103, 104, 105, 106, 107, 112, 114, 115, 116, 129, 130, 131, 132, 133, 137, 140, 146, 147, 150, 230, 231, 232, 234, 235, 242, 243, 244, 245, 246, 247, 248, 249, 250, 251, 252, 254, 255], [0.0, 0.0, 0.02014, 0.0, 0.03176, 3.678e-13, 1.854e-13, 3.393e-09, 0.0, 0.0, 0.0, 0.0, 1.794e-07, 0.0, 0.0, 0.0, 0.0, 0.6281, 0.0, 0.0, 0.0, 0.0, 0.0006411, 0.0, 0.1874, 0.05772, 0.072, 0.06532, 0.0, 0.0, 0.0, 0.0, 0.0, 0.0, 0.0, 0.0, 0.0, 0.0, 0.0, 0.0, 0.0, 0.0, 0.0, 0.0, 0.6922, 0.6807, 0.0, 0.1574, 0.1952, 0.005879, 0.0, 0.1222, 0.3195, 0.5973, 0.1178, 0.292, 0.08033, 0.1034, 0.1787, 0.0, 0.6938, 0.5908, 0.2073, 0.004777, 0.1854, 3.991e-08, 0.05997, 0.0003749, 0.0, 0.0, 0.0, 5.219e-06, 5.406e-10, 0.0, 0.0, 0.0, 0.0, 0.0, 0.03886, 0.03152, 0.03763, 0.04156, 0.008813, 0.09591, 0.03635, 0.08644, 0.227, 0.263, 0.2698, 0.0, 0.0]): _vg.add([_i], _w, 'REPLACE')
_vg = ob_char.vertex_groups.new(name='DEF-upper_arm.L')
for _i, _w in zip([0, 1, 2, 4, 5, 6, 7, 11, 18, 19, 20, 25, 26, 27, 28, 30, 33, 34, 35, 36, 40, 47, 52, 53, 54, 55, 66, 67, 68, 69, 72, 75, 78, 79, 86, 87, 91, 95, 96, 97, 98, 99, 100, 101, 102, 103, 104, 105, 106, 107, 114, 115, 116, 130, 132, 135, 137, 140, 147, 148, 150, 230, 231, 232, 233, 234, 235, 242, 243, 244, 245, 246, 247, 249], [0.0, 0.0, 0.0, 0.0, 0.1167, 0.0, 0.0, 0.03034, 0.0, 0.0, 6.786e-05, 0.00697, 0.0, 0.0, 0.0, 1.02e-10, 0.0, 0.6028, 0.0, 0.0, 0.07446, 0.0, 0.05699, 0.0, 0.0, 0.01229, 0.0, 0.0, 0.0, 0.0, 0.0, 0.0, 0.2104, 0.005895, 0.0, 0.0, 1.529e-15, 0.07928, 0.0, 0.0, 0.0, 0.0, 0.0, 3.088e-08, 0.1885, 0.0, 0.1598, 0.5238, 0.4753, 0.5655, 0.006659, 0.1602, 0.4904, 0.0, 0.0, 0.0, 0.0, 0.0, 0.0, 0.0, 0.0, 0.1466, 0.127, 0.07988, 0.1618, 0.1216, 0.09552, 0.43, 0.4306, 0.4382, 0.4929, 0.4827, 0.393, 0.0]): _vg.add([_i], _w, 'REPLACE')
_vg = ob_char.vertex_groups.new(name='DEF-upper_arm.L.001')
for _i, _w in zip([5, 11, 34, 40, 52, 95, 105, 106, 107, 116, 117, 118, 119, 120, 121, 122, 212, 213, 214, 215, 216, 217, 218, 219, 220, 221, 222, 223, 230, 231, 232, 233, 234, 235, 242, 243, 244, 245, 246, 247, 266, 267, 268, 269, 270, 271], [0.1403, 0.0, 0.2446, 0.0, 0.0, 0.0, 0.2568, 0.209, 0.2902, 0.2918, 0.1032, 0.09363, 0.2122, 0.08934, 0.2147, 0.1249, 0.8003, 0.802, 0.776, 0.7373, 0.7292, 0.7652, 0.04937, 0.08119, 0.1182, 0.06722, 0.04135, 0.05673, 0.8608, 0.7997, 0.9085, 0.7896, 0.7915, 0.8677, 0.2798, 0.3641, 0.2861, 0.257, 0.3546, 0.287, 0.1598, 0.2961, 0.3042, 0.221, 0.1798, 0.3767]): _vg.add([_i], _w, 'REPLACE')
_vg = ob_char.vertex_groups.new(name='DEF-forearm.L')
for _i, _w in zip([117, 118, 119, 120, 121, 122, 212, 213, 214, 215, 216, 217, 218, 219, 220, 221, 222, 223, 230, 231, 232, 233, 234, 235, 266, 267, 268, 269, 270, 271], [0.7888, 0.8776, 0.8071, 0.8274, 0.7845, 0.8328, 0.1096, 0.1378, 0.2783, 0.3284, 0.2608, 0.1212, 0.04143, 0.0607, 0.07486, 0.05501, 0.05788, 0.05665, 0.06181, 0.1057, 0.06689, 0.0528, 0.05997, 0.05572, 0.7549, 0.7172, 0.6066, 0.7847, 0.7345, 0.6471]): _vg.add([_i], _w, 'REPLACE')
_vg = ob_char.vertex_groups.new(name='DEF-forearm.L.001')
for _i, _w in zip([117, 118, 119, 120, 121, 122, 123, 124, 125, 126, 127, 128, 152, 153, 154, 155, 156, 157, 158, 159, 160, 161, 162, 163, 218, 219, 220, 221, 222, 223], [0.06359, 0.05594, 0.07727, 0.06304, 0.07597, 0.0553, 0.9413, 0.9435, 0.8496, 0.9122, 0.853, 0.8917, 0.4862, 0.4279, 0.4942, 0.4757, 0.3743, 0.3792, 0.1035, 0.04294, 0.1049, 0.09979, 0.06667, 0.06619, 0.9541, 0.9277, 0.9142, 0.9383, 0.9362, 0.9389]): _vg.add([_i], _w, 'REPLACE')
_vg = ob_char.vertex_groups.new(name='DEF-hand.L')
for _i, _w in zip([123, 124, 125, 126, 127, 128, 152, 153, 154, 155, 156, 157, 158, 159, 160, 161, 162, 163, 164, 165, 166, 167, 168, 169, 170, 171, 172, 173, 174, 175, 176, 177, 178, 179, 180, 181], [0.05672, 0.05391, 0.1449, 0.08376, 0.1404, 0.1045, 0.5133, 0.8042, 0.5064, 0.5239, 0.7503, 0.7545, 0.8964, 0.9569, 0.9514, 0.9001, 0.933, 0.9334, 0.9841, 0.9928, 0.9961, 0.9848, 0.9865, 0.986, 0.9971, 0.9986, 0.9996, 0.9973, 0.9973, 0.9968, 0.9992, 0.9991, 0.9994, 0.9992, 0.9991, 0.999]): _vg.add([_i], _w, 'REPLACE')
_vg = ob_char.vertex_groups.new(name='DEF-shoulder.R')
_vg = ob_char.vertex_groups.new(name='DEF-upper_arm.R')
_vg = ob_char.vertex_groups.new(name='DEF-upper_arm.R.001')
_vg = ob_char.vertex_groups.new(name='DEF-forearm.R')
_vg = ob_char.vertex_groups.new(name='DEF-forearm.R.001')
_vg = ob_char.vertex_groups.new(name='DEF-hand.R')
_vg = ob_char.vertex_groups.new(name='DEF-breast.L')
for _i, _w in zip([0, 1, 4, 5, 6, 7, 11, 14, 16, 17, 18, 19, 20, 23, 26, 27, 28, 30, 33, 35, 36, 40, 47, 50, 52, 53, 54, 55, 91, 95, 100, 101, 103, 104, 105, 106, 130, 245], [0.2302, 0.2733, 0.07626, 0.2678, 0.4718, 0.9112, 0.7684, 0.1826, 0.0777, 0.07509, 0.6995, 0.4246, 0.7304, 0.01088, 0.08239, 0.1617, 0.2397, 0.2648, 0.07316, 0.2629, 0.7864, 0.7565, 0.07245, 0.01654, 0.6349, 0.6565, 0.244, 0.7122, 0.1266, 0.1392, 0.1174, 0.1076, 0.0305, 0.1531, 0.05399, 0.05576, 0.01326, 0.0558]): _vg.add([_i], _w, 'REPLACE')
_vg = ob_char.vertex_groups.new(name='DEF-breast.R')
_m = ob_char.modifiers.new('Mirror', 'MIRROR')
_m.merge_threshold = 0.0001
_m = ob_char.modifiers.new('Subdivision', 'SUBSURF')
_m.levels = 2
_m = ob_char.modifiers.new('Armature', 'ARMATURE')
_m.object = ob_rig
ob_rig.parent = ob_charactere
ob_rig.matrix_parent_inverse = Matrix(((1.0, -0.0, 0.0, -8.0), (-0.0, 1.0, -0.0, 0.0), (0.0, -0.0, 1.0, -0.0), (-0.0, 0.0, -0.0, 1.0)))
ob_rig.location = (8.0, 0.0, -0.96)
ob_rig.rotation_euler = (0.0, -0.0, -1.571)
ob_rig.scale = (1.065, 1.065, 1.065)
ob_rig.display_type = 'WIRE'
ob_rig.show_in_front = True

# ---- collection membership
col_env.objects.link(ob_tileselector)
col_env.objects.link(ob_camera)
col_tiles.objects.link(ob_charactere)
col_tiles.objects.link(ob_char)
col_tiles.objects.link(ob_rig)

# ---- scene / render settings (as saved in the file)
scene.camera = ob_camera
scene.frame_start = 1; scene.frame_end = 24; scene.frame_set(21)
scene.render.engine = 'CYCLES'
scene.render.resolution_x = 64
scene.render.resolution_y = 64
scene.render.film_transparent = True
scene.render.use_sequencer = False
scene.render.bake_bias = 0.0
scene.render.bake_samples = 0
scene.cycles.denoising_use_gpu = True
scene.cycles.samples = 16
scene.cycles.sampling_pattern = 'TABULATED_SOBOL'
scene.cycles.use_light_tree = False
scene.cycles.ao_bounces = 3
scene.cycles.ao_bounces_render = 10
scene.eevee.ray_tracing_options.trace_max_roughness = 0.0
scene.view_settings.look = 'AgX - High Contrast'
bpy.context.view_layer.update()

# ---- added for rendering (the .blend has no usable light): sun
light_auto_sun = bpy.data.lights.new('AutoSun', 'SUN')
light_auto_sun.energy = 3.0
light_auto_sun.angle = 0.0523599
ob_auto_sun = bpy.data.objects.new('AutoSun', light_auto_sun)
scene.collection.objects.link(ob_auto_sun)
ob_auto_sun.rotation_euler = (0.872665, 0.174533, 0.523599)
bpy.context.view_layer.update()
